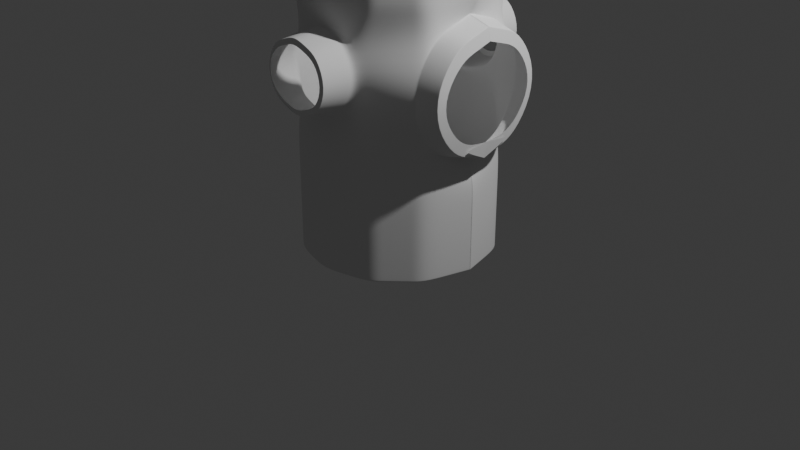 # Source: Circle_Cylinder2.blend  (saved by Blender 4.5.91; exported with 4.5.12 LTS)
import bpy
from mathutils import Matrix  # noqa: F401  (used for matrix-valued properties, if any)

bpy.ops.wm.read_factory_settings(use_empty=True)
scene = bpy.context.scene
scene.name = 'Scene'

# ---- collections
col_collection = bpy.data.collections.new('Collection'); scene.collection.children.link(col_collection)

# ---- world
world_world = bpy.data.worlds.new('World'); scene.world = world_world
world_world.use_nodes = True; world_world.node_tree.nodes.clear()
_N = world_world.node_tree.nodes; _L = world_world.node_tree.links
n0 = _N.new('ShaderNodeOutputWorld'); n0.name = 'World Output'; n0.location = (200, 100)
n1 = _N.new('ShaderNodeBackground'); n1.name = 'Background'; n1.location = (-200, 100)
n1.inputs[0].default_value = (0.05088, 0.05088, 0.05088, 1.0)
_L.new(n1.outputs[0], n0.inputs[0])
n0.is_active_output = True
world_world.color = (0.05088, 0.05088, 0.05088)
world_world.sun_shadow_jitter_overblur = 0.0

# ---- cameras
cam_camera = bpy.data.cameras.new('Camera')
cam_camera.clip_end = 100.0
cam_camera.ortho_scale = 7.314

# ---- lights
light_light = bpy.data.lights.new('Light', 'POINT')
light_light.energy = 1000.0
light_light.shadow_soft_size = 0.1

# ---- meshes
me_cylinder = bpy.data.meshes.new('Cylinder')
me_cylinder.from_pydata([(1.0, 0.0, 0.7778), (0.9996, 0.004869, -0.3333), (0.9996, 0.004869, -0.5556), (0.9996, 0.004869, -0.7778), (0.866, -0.5, 0.7778), (1.147, -0.348, 0.4748), (1.147, -0.348, -0.03037), (0.866, -0.5, -0.3333), (0.866, -0.5, -0.5556), (0.866, -0.5, -0.7778), (0.5, -0.866, 0.7778), (0.2778, -1.25, 0.4728), (0.2778, -1.25, 0.1939), (0.5, -0.866, -0.1111), (0.5, -0.866, -0.3333), (0.5, -0.866, -0.5556), (0.5, -0.866, -0.7778), (0.0, -1.0, 0.7778), (0.3177, -0.956, 0.5287), (1.985e-08, -0.8995, 0.05012), (0.0, -1.0, -0.1111), (0.0, -1.0, -0.3333), (0.0, -1.0, -0.5556), (0.0, -1.0, -0.7778), (-0.5, -0.866, 0.7778), (-0.2778, -1.25, 0.4728), (-0.2778, -1.25, 0.1939), (-0.5, -0.866, -0.1111), (-0.5, -0.866, -0.3333), (-0.5, -0.866, -0.5556), (-0.5, -0.866, -0.7778), (-0.866, -0.5, 0.7778), (-0.866, -0.5, 0.5556), (-0.866, -0.5, 0.3333), (-0.866, -0.5, 0.1111), (-0.866, -0.5, -0.1111), (-0.866, -0.5, -0.3333), (-0.866, -0.5, -0.5556), (-0.866, -0.5, -0.7778), (-1.0, 0.004869, 0.7778), (-1.0, 0.004869, 0.5556), (-1.0, 0.004869, 0.3333), (-1.0, 0.004869, 0.1111), (-1.0, 0.004869, -0.1111), (-1.0, 0.004869, -0.3333), (-1.0, 0.004869, -0.5556), (-1.0, 0.004869, -0.7778), (1.144, -0.5349, 0.3071), (1.144, -0.5349, 0.1374), (1.16, 0.3051, -0.08927), (1.147, 0.004869, 0.549), (0.9392, -0.6559, 0.3585), (0.9856, -0.6475, 0.3548), (1.032, -0.6392, 0.3512), (1.078, -0.6309, 0.3475), (1.079, -0.3951, 0.5583), (1.033, -0.3989, 0.5659), (0.986, -0.4028, 0.5735), (0.9394, -0.4066, 0.5811), (0.9392, -0.6559, 0.08592), (0.9856, -0.6475, 0.08961), (1.032, -0.6392, 0.09329), (1.078, -0.6309, 0.09698), (0.9394, -0.4066, -0.1367), (0.986, -0.4028, -0.129), (1.033, -0.3989, -0.1214), (1.079, -0.3951, -0.1138), (0.9389, 0.004869, -0.2224), (0.9855, 0.004869, -0.2139), (1.032, 0.004869, -0.2055), (1.079, 0.004869, -0.197), (1.079, -2.633e-08, 0.6415), (1.032, -2.693e-08, 0.6499), (0.9859, -2.753e-08, 0.6584), (0.9394, -2.812e-08, 0.6668), (0.3211, -0.8995, 0.5336), (0.4541, -0.8995, 0.3333), (0.3211, -0.8995, 0.1331), (-0.3211, -0.8995, 0.5336), (-0.4541, -0.8995, 0.3333), (-0.3211, -0.8995, 0.1331), (-1.985e-08, -0.8995, 0.6166), (0.3718, -1.255, 0.3333), (-0.3718, -1.255, 0.3333), (1.812e-08, -1.249, 0.1224), (-1.842e-08, -1.249, 0.5443), (0.3142, -1.013, 0.5239), (0.3107, -1.069, 0.519), (0.3073, -1.126, 0.5142), (0.3038, -1.182, 0.5093), (0.4213, -1.184, 0.3333), (0.4279, -1.127, 0.3333), (0.4344, -1.07, 0.3333), (0.441, -1.013, 0.3333), (0.4476, -0.9564, 0.3333), (0.3038, -1.182, 0.1573), (0.3073, -1.126, 0.1525), (0.3107, -1.069, 0.1476), (0.3142, -1.013, 0.1428), (0.3177, -0.956, 0.1379), (-0.4476, -0.9564, 0.3333), (-0.441, -1.013, 0.3333), (-0.4344, -1.07, 0.3333), (-0.4279, -1.127, 0.3333), (-0.4213, -1.184, 0.3333), (-0.3038, -1.182, 0.5093), (-0.3073, -1.126, 0.5142), (-0.3107, -1.069, 0.519), (-0.3142, -1.013, 0.5239), (-0.3177, -0.956, 0.5287), (-0.3177, -0.956, 0.1379), (-0.3142, -1.013, 0.1428), (-0.3107, -1.069, 0.1476), (-0.3073, -1.126, 0.1525), (-0.3038, -1.182, 0.1573), (1.971e-08, -0.956, 0.05589), (1.957e-08, -1.012, 0.06166), (1.944e-08, -1.069, 0.06743), (1.93e-08, -1.125, 0.0732), (1.916e-08, -1.182, 0.07897), (-1.916e-08, -1.182, 0.5877), (-1.93e-08, -1.125, 0.5935), (-1.944e-08, -1.069, 0.5992), (-1.957e-08, -1.012, 0.605), (-1.971e-08, -0.956, 0.6108), (1.0, 0.0, 0.8879), (0.866, -0.5, 0.8879), (0.5, -0.866, 0.8879), (0.0, -1.0, 0.8879), (-0.5, -0.866, 0.8879), (-0.866, -0.5, 0.8879), (-1.0, 0.004869, 0.8879), (0.9996, 0.004869, -0.8889), (0.866, -0.5, -0.8889), (0.5, -0.866, -0.8889), (0.0, -1.0, -0.8889), (-0.5, -0.866, -0.8889), (-0.866, -0.5, -0.8889), (-1.0, 0.004869, -0.8889), (0.683, -0.683, -0.7778), (0.683, -0.683, -0.5556), (0.683, -0.683, -0.3333), (0.6964, -0.6383, -0.1277), (0.607, -0.7818, 0.1077), (0.6735, -0.7818, 0.3478), (0.607, -0.655, 0.5612), (0.683, -0.683, 0.7778), (0.683, -0.683, 0.8879), (0.683, -0.683, -0.8889), (0.933, -0.25, 0.7778), (1.147, -0.1716, 0.5119), (1.079, -0.1975, 0.5999), (1.032, -0.1995, 0.6079), (0.9859, -0.2014, 0.6159), (0.9394, -0.2033, 0.6239), (0.933, -0.25, 0.8879), (0.933, -0.25, -0.7778), (0.933, -0.25, -0.5556), (0.933, -0.25, -0.3333), (1.147, -0.1716, -0.06749), (1.079, -0.1975, -0.1554), (1.032, -0.1995, -0.1635), (0.9859, -0.2014, -0.1715), (0.9394, -0.2033, -0.1795), (0.933, -0.25, -0.8889), (-0.683, -0.683, -0.7778), (-0.683, -0.683, -0.5556), (-0.683, -0.683, -0.3333), (-0.683, -0.683, -0.1111), (-0.5936, -0.6998, 0.1221), (-0.6601, -0.6998, 0.3333), (-0.5936, -0.6998, 0.5446), (-0.683, -0.683, 0.7778), (-0.683, -0.683, 0.8879), (-0.683, -0.683, -0.8889), (-0.25, -0.933, -0.7778), (-0.25, -0.933, -0.5556), (-0.25, -0.933, -0.3333), (-0.25, -0.933, -0.1111), (-0.1606, -0.8995, 0.09159), (-0.1389, -1.25, 0.1581), (-0.1519, -1.182, 0.1182), (-0.1536, -1.125, 0.1128), (-0.1554, -1.069, 0.1075), (-0.1571, -1.012, 0.1022), (-0.1588, -0.956, 0.09691), (-0.25, -0.933, -0.8889), (0.25, -0.933, -0.7778), (0.25, -0.933, -0.5556), (0.25, -0.933, -0.3333), (0.25, -0.933, -0.1111), (0.1606, -0.8995, 0.09159), (0.1389, -1.25, 0.1581), (0.1519, -1.182, 0.1182), (0.1536, -1.125, 0.1128), (0.1554, -1.069, 0.1075), (0.1571, -1.012, 0.1022), (0.1588, -0.956, 0.09691), (0.25, -0.933, -0.8889), (0.1606, -0.8995, 0.5751), (0.25, -0.933, 0.7778), (0.1389, -1.25, 0.5086), (0.1519, -1.182, 0.5485), (0.1536, -1.125, 0.5538), (0.1554, -1.069, 0.5591), (0.1571, -1.012, 0.5644), (0.1588, -0.956, 0.5698), (0.25, -0.933, 0.8879), (-0.1606, -0.8995, 0.5751), (-0.25, -0.933, 0.7778), (-0.1389, -1.25, 0.5086), (-0.1519, -1.182, 0.5485), (-0.1536, -1.125, 0.5538), (-0.1554, -1.069, 0.5591), (-0.1571, -1.012, 0.5644), (-0.1588, -0.956, 0.5698), (-0.25, -0.933, 0.8879), (0.5915, -0.7745, -0.7778), (0.5915, -0.7745, -0.5556), (0.5915, -0.7745, -0.3333), (0.5982, -0.7521, -0.1194), (0.464, -0.8407, 0.1204), (0.5638, -0.8407, 0.3406), (0.464, -0.7773, 0.5474), (0.5915, -0.7745, 0.7778), (0.5915, -0.7745, 0.8879), (0.5915, -0.7745, -0.8889), (0.7745, -0.5915, -0.7778), (0.7745, -0.5915, -0.5556), (0.7745, -0.5915, -0.3333), (0.7946, -0.5244, -0.136), (0.7499, -0.723, 0.09494), (0.7831, -0.723, 0.355), (0.7499, -0.5327, 0.5749), (0.7745, -0.5915, 0.7778), (0.7745, -0.5915, 0.8879), (0.7745, -0.5915, -0.8889), (0.9938, 0.004869, 1.0), (1.0, 0.0, 0.9944), (0.9964, 0.0, 0.9996), (0.9983, 0.0, 0.9984), (0.9996, 0.0, 0.9966), (0.8606, -0.4922, 1.0), (0.866, -0.5, 0.9944), (0.8629, -0.4982, 0.9996), (0.8646, -0.4992, 0.9984), (0.8656, -0.4998, 0.9966), (0.4967, -0.8562, 1.0), (0.5, -0.866, 0.9944), (0.4982, -0.8629, 0.9996), (0.4992, -0.8646, 0.9984), (0.4998, -0.8656, 0.9966), (-0.0004089, -0.9894, 1.0), (0.0, -1.0, 0.9944), (0.0, -0.9964, 0.9996), (0.0, -0.9983, 0.9984), (0.0, -0.9996, 0.9966), (-0.4975, -0.8562, 1.0), (-0.5, -0.866, 0.9944), (-0.4982, -0.8629, 0.9996), (-0.4992, -0.8646, 0.9984), (-0.4998, -0.8656, 0.9966), (-0.8614, -0.4922, 1.0), (-0.866, -0.5, 0.9944), (-0.8629, -0.4982, 0.9996), (-0.8646, -0.4992, 0.9984), (-0.8656, -0.4998, 0.9966), (-0.9946, 0.004869, 1.0), (-1.0, 0.004869, 0.9944), (-0.9968, 0.004869, 0.9996), (-0.9987, 0.004869, 0.9984), (-1.0, 0.004869, 0.9966), (0.6787, -0.6742, 1.0), (0.683, -0.683, 0.9944), (0.6806, -0.6806, 0.9996), (0.6819, -0.6819, 0.9984), (0.6827, -0.6827, 0.9966), (0.9272, -0.2437, 1.0), (0.933, -0.25, 0.9944), (0.9297, -0.2491, 0.9996), (0.9314, -0.2496, 0.9984), (0.9326, -0.2499, 0.9966), (-0.6795, -0.6742, 1.0), (-0.683, -0.683, 0.9944), (-0.6806, -0.6806, 0.9996), (-0.6819, -0.6819, 0.9984), (-0.6827, -0.6827, 0.9966), (0.2481, -0.9228, 1.0), (0.25, -0.933, 0.9944), (0.2491, -0.9297, 0.9996), (0.2496, -0.9314, 0.9984), (0.2499, -0.9326, 0.9966), (-0.249, -0.9228, 1.0), (-0.25, -0.933, 0.9944), (-0.2491, -0.9297, 0.9996), (-0.2496, -0.9314, 0.9984), (-0.2499, -0.9326, 0.9966), (0.5872, -0.7657, 1.0), (0.5915, -0.7745, 0.9944), (0.5891, -0.7721, 0.9996), (0.5904, -0.7734, 0.9984), (0.5912, -0.7742, 0.9966), (0.7702, -0.5827, 1.0), (0.7745, -0.5915, 0.9944), (0.7721, -0.5891, 0.9996), (0.7734, -0.5904, 0.9984), (0.7742, -0.5912, 0.9966), (0.9877, 0.004869, -1.0), (0.9996, 0.004869, -0.9885), (0.9922, 0.004869, -0.9991), (0.9961, 0.004869, -0.9966), (0.9987, 0.004869, -0.9929), (0.8553, -0.4892, -1.0), (0.866, -0.5, -0.9885), (0.8596, -0.4963, -0.9991), (0.863, -0.4983, -0.9966), (0.8652, -0.4995, -0.9929), (0.4936, -0.8508, -1.0), (0.5, -0.866, -0.9885), (0.4963, -0.8596, -0.9991), (0.4983, -0.863, -0.9966), (0.4995, -0.8652, -0.9929), (-0.0004089, -0.9832, -1.0), (0.0, -1.0, -0.9885), (-8.44e-10, -0.9926, -0.9991), (-3.492e-10, -0.9965, -0.9966), (-8.731e-11, -0.9991, -0.9929), (-0.4944, -0.8508, -1.0), (-0.5, -0.866, -0.9885), (-0.4963, -0.8596, -0.9991), (-0.4983, -0.863, -0.9966), (-0.4995, -0.8652, -0.9929), (-0.8561, -0.4892, -1.0), (-0.866, -0.5, -0.9885), (-0.8596, -0.4963, -0.9991), (-0.863, -0.4983, -0.9966), (-0.8652, -0.4995, -0.9929), (-0.9885, 0.004869, -1.0), (-1.0, 0.004869, -0.9885), (-0.993, 0.004869, -0.9991), (-0.9969, 0.004869, -0.9966), (-0.9995, 0.004869, -0.9929), (0.6745, -0.67, -1.0), (0.683, -0.683, -0.9885), (0.678, -0.678, -0.9991), (0.6806, -0.6806, -0.9966), (0.6824, -0.6824, -0.9929), (0.9215, -0.2421, -1.0), (0.933, -0.25, -0.9885), (0.9261, -0.2482, -0.9991), (0.9298, -0.2491, -0.9966), (0.9322, -0.2498, -0.9929), (-0.6753, -0.67, -1.0), (-0.683, -0.683, -0.9885), (-0.678, -0.678, -0.9991), (-0.6806, -0.6806, -0.9966), (-0.6824, -0.6824, -0.9929), (-0.2474, -0.917, -1.0), (-0.25, -0.933, -0.9885), (-0.2482, -0.9261, -0.9991), (-0.2491, -0.9298, -0.9966), (-0.2498, -0.9322, -0.9929), (0.2466, -0.917, -1.0), (0.25, -0.933, -0.9885), (0.2482, -0.9261, -0.9991), (0.2491, -0.9298, -0.9966), (0.2498, -0.9322, -0.9929), (0.5829, -0.7615, -1.0), (0.5915, -0.7745, -0.9885), (0.5865, -0.7695, -0.9991), (0.5891, -0.7721, -0.9966), (0.5909, -0.7739, -0.9929), (0.766, -0.5785, -1.0), (0.7745, -0.5915, -0.9885), (0.7695, -0.5865, -0.9991), (0.7721, -0.5891, -0.9966), (0.7739, -0.5909, -0.9929), (1.121, -2.58e-08, 0.6339), (1.127, -2.531e-08, 0.6285), (1.123, -2.574e-08, 0.6332), (1.125, -2.563e-08, 0.632), (1.126, -2.547e-08, 0.6303), (1.12, -0.6234, 0.3441), (1.126, -0.6181, 0.3418), (1.122, -0.6228, 0.3439), (1.124, -0.6215, 0.3433), (1.125, -0.6199, 0.3426), (1.12, -0.6234, 0.1003), (1.126, -0.6181, 0.1027), (1.122, -0.6228, 0.1006), (1.124, -0.6215, 0.1011), (1.125, -0.6199, 0.1019), (1.126, 0.004869, -0.184), (1.121, 0.004869, -0.1894), (1.125, 0.004869, -0.1858), (1.124, 0.004869, -0.1875), (1.122, 0.004869, -0.1888), (1.127, -0.3891, 0.5465), (1.121, -0.3916, 0.5514), (1.126, -0.39, 0.5481), (1.125, -0.3907, 0.5496), (1.123, -0.3913, 0.5508), (1.121, -0.3916, -0.1069), (1.127, -0.3891, -0.1021), (1.123, -0.3913, -0.1063), (1.125, -0.3907, -0.1052), (1.126, -0.39, -0.1037), (1.127, -0.1946, 0.5875), (1.121, -0.1958, 0.5926), (1.126, -0.195, 0.5892), (1.125, -0.1954, 0.5908), (1.123, -0.1956, 0.592), (1.121, -0.1958, -0.1482), (1.127, -0.1946, -0.1431), (1.123, -0.1956, -0.1476), (1.125, -0.1954, -0.1464), (1.126, -0.195, -0.1448), (0.412, -1.242, 0.3333), (0.415, -1.238, 0.3333), (0.4127, -1.241, 0.3333), (0.4134, -1.241, 0.3333), (0.414, -1.24, 0.3333), (0.4145, -1.24, 0.3333), (0.4148, -1.239, 0.3333), (-1.903e-08, -1.236, 0.5822), (-1.898e-08, -1.239, 0.5795), (-1.902e-08, -1.236, 0.582), (-1.902e-08, -1.237, 0.5817), (-1.901e-08, -1.238, 0.5813), (-1.9e-08, -1.238, 0.5807), (-1.899e-08, -1.239, 0.5801), (-0.415, -1.238, 0.3333), (-0.412, -1.242, 0.3333), (-0.4148, -1.239, 0.3333), (-0.4145, -1.24, 0.3333), (-0.414, -1.24, 0.3333), (-0.4134, -1.241, 0.3333), (-0.4127, -1.241, 0.3333), (1.896e-08, -1.239, 0.08718), (1.903e-08, -1.236, 0.0845), (1.898e-08, -1.239, 0.08654), (1.899e-08, -1.238, 0.08593), (1.9e-08, -1.238, 0.08538), (1.901e-08, -1.237, 0.08495), (1.902e-08, -1.236, 0.08464), (0.3005, -1.236, 0.5047), (0.2989, -1.239, 0.5024), (0.3004, -1.237, 0.5046), (0.3002, -1.238, 0.5043), (0.3, -1.238, 0.5039), (0.2996, -1.239, 0.5035), (0.2993, -1.239, 0.503), (0.2989, -1.239, 0.1642), (0.3005, -1.236, 0.162), (0.2993, -1.239, 0.1637), (0.2996, -1.239, 0.1632), (0.3, -1.238, 0.1627), (0.3002, -1.238, 0.1624), (0.3004, -1.237, 0.1621), (-0.2989, -1.239, 0.5024), (-0.3005, -1.236, 0.5047), (-0.2993, -1.239, 0.503), (-0.2996, -1.239, 0.5035), (-0.3, -1.238, 0.5039), (-0.3002, -1.238, 0.5043), (-0.3004, -1.237, 0.5046), (-0.3005, -1.236, 0.162), (-0.2989, -1.239, 0.1642), (-0.3004, -1.237, 0.1621), (-0.3002, -1.238, 0.1624), (-0.3, -1.238, 0.1627), (-0.2996, -1.239, 0.1632), (-0.2993, -1.239, 0.1637), (-0.1503, -1.236, 0.1232), (-0.1494, -1.239, 0.1257), (-0.1502, -1.237, 0.1234), (-0.1501, -1.237, 0.1237), (-0.15, -1.238, 0.1241), (-0.1498, -1.238, 0.1246), (-0.1496, -1.239, 0.1251), (0.1503, -1.236, 0.1232), (0.1494, -1.239, 0.1257), (0.1502, -1.237, 0.1234), (0.1501, -1.237, 0.1237), (0.15, -1.238, 0.1241), (0.1498, -1.238, 0.1246), (0.1496, -1.239, 0.1251), (0.1494, -1.239, 0.541), (0.1503, -1.236, 0.5434), (0.1496, -1.239, 0.5415), (0.1498, -1.238, 0.5421), (0.15, -1.238, 0.5426), (0.1501, -1.237, 0.543), (0.1502, -1.237, 0.5433), (-0.1494, -1.239, 0.541), (-0.1503, -1.236, 0.5434), (-0.1496, -1.239, 0.5415), (-0.1498, -1.238, 0.5421), (-0.15, -1.238, 0.5426), (-0.1501, -1.237, 0.543), (-0.1502, -1.237, 0.5433), (0.9026, 0.004869, -0.2289), (0.9, 0.004869, -0.238), (0.8985, 0.004869, -0.2308), (0.8976, 0.004869, -0.2342), (0.9031, -0.4096, 0.587), (0.8947, -0.4048, 0.6), (0.8982, -0.4093, 0.5894), (0.8951, -0.4075, 0.5941), (0.8832, -0.6693, 0.3616), (0.903, -0.6623, 0.3614), (0.8894, -0.6665, 0.3618), (0.8967, -0.6639, 0.3617), (0.8828, -0.6683, 0.08313), (0.903, -0.6623, 0.08305), (0.8892, -0.666, 0.08279), (0.8966, -0.6638, 0.08276), (0.8942, -0.4076, -0.155), (0.9031, -0.4096, -0.1426), (0.8949, -0.4089, -0.1494), (0.8981, -0.4097, -0.1449), (0.9004, -2.668e-08, 0.6825), (0.9031, -2.859e-08, 0.6734), (0.898, -2.769e-08, 0.6786), (0.899, -2.838e-08, 0.6753), (0.9031, -0.2048, 0.6302), (0.8955, -0.2082, 0.6416), (0.8983, -0.2054, 0.6324), (0.8955, -0.2067, 0.6366), (0.8955, -0.2082, -0.1972), (0.9031, -0.2048, -0.1858), (0.8955, -0.2067, -0.1921), (0.8983, -0.2054, -0.1879), (0.9996, 0.004869, 0.7778), (1.147, 0.004869, 0.549), (1.079, 0.004869, 0.6415), (1.032, 0.004869, 0.6499), (0.9855, 0.004869, 0.6584), (0.9389, 0.004869, 0.6668), (0.9996, 0.004869, 0.8879), (0.9938, 0.004869, 1.0), (0.9996, 0.004869, 0.9944), (0.996, 0.004869, 0.9996), (0.9979, 0.004869, 0.9984), (0.9992, 0.004869, 0.9966), (1.121, 0.004869, 0.6339), (1.126, 0.004869, 0.6285), (1.122, 0.004869, 0.6332), (1.124, 0.004869, 0.632), (1.125, 0.004869, 0.6303), (0.9, 0.004869, 0.6825), (0.9026, 0.004869, 0.6734), (0.8976, 0.004869, 0.6786), (0.8985, 0.004869, 0.6753), (1.079, -0.09155, -0.1772), (1.032, -0.09247, -0.1855), (0.9857, -0.09339, -0.1937), (0.9392, -0.09431, -0.2019), (0.9679, -0.1165, -0.7778), (0.9679, -0.1165, -0.5556), (0.9679, -0.1165, -0.3333), (1.154, 0.07801, -0.07889), (0.9679, -0.1165, -0.8889), (0.9679, -0.1165, -0.9885), (0.967, -0.1164, -0.9929), (0.9645, -0.1161, -0.9966), (0.9607, -0.1157, -0.9991), (0.9561, -0.1128, -1.0), (1.127, -0.09014, -0.1645), (1.126, -0.09034, -0.1663), (1.124, -0.09052, -0.1679), (1.123, -0.09065, -0.1691), (1.121, -0.09073, -0.1698), (0.9028, -0.09502, -0.2084), (0.8984, -0.09531, -0.2104), (0.8966, -0.0959, -0.2141), (0.8978, -0.09663, -0.2186), (1.079, -0.04334, -0.1871), (1.032, -0.0438, -0.1955), (0.9856, -0.04426, -0.2038), (0.9391, -0.04472, -0.2121), (0.9828, -0.05579, -0.9929), (0.9803, -0.05563, -0.9966), (0.9765, -0.0554, -0.9991), (0.9719, -0.05397, -1.0), (1.126, -0.04273, -0.1761), (1.124, -0.04282, -0.1777), (1.122, -0.04289, -0.1789), (1.121, -0.04293, -0.1796), (0.8985, -0.04522, -0.2206), (0.8971, -0.04552, -0.2242), (0.8989, -0.04588, -0.2283), (0.9837, -0.05584, -0.7778), (0.9837, -0.05584, -0.5556), (0.9837, -0.05584, -0.3333), (1.157, 0.1915, -0.08408), (0.9837, -0.05584, -0.8889), (0.9837, -0.05584, -0.9885), (1.126, -0.04263, -0.1743), (0.9027, -0.04508, -0.2186), (0.9506, -0.1827, -0.7778), (0.9506, -0.1827, -0.5556), (0.9506, -0.1827, -0.3333), (1.15, -0.04569, -0.07324), (0.9506, -0.1827, -0.8889), (0.9506, -0.1827, -0.9885), (1.127, -0.1419, -0.1539), (0.9029, -0.1494, -0.1972), (1.079, -0.1441, -0.1664), (1.032, -0.1455, -0.1745), (0.9858, -0.1469, -0.1827), (0.9393, -0.1483, -0.1908), (0.9497, -0.1825, -0.9929), (0.9473, -0.1821, -0.9966), (0.9436, -0.1813, -0.9991), (0.939, -0.1769, -1.0), (1.126, -0.1422, -0.1556), (1.124, -0.1425, -0.1572), (1.123, -0.1427, -0.1584), (1.121, -0.1428, -0.1591), (0.8984, -0.1499, -0.1993), (0.8961, -0.1508, -0.2032), (0.8967, -0.1519, -0.208)], [], [(137, 38, 46, 138), (38, 37, 45, 46), (37, 36, 44, 45), (36, 35, 43, 44), (35, 34, 42, 43), (34, 33, 41, 42), (33, 32, 40, 41), (32, 31, 39, 40), (174, 165, 38, 137), (165, 166, 37, 38), (166, 167, 36, 37), (167, 168, 35, 36), (168, 169, 34, 35), (169, 170, 33, 34), (170, 171, 32, 33), (171, 172, 31, 32), (186, 175, 30, 136), (175, 176, 29, 30), (176, 177, 28, 29), (177, 178, 27, 28), (178, 179, 80, 27), (204, 87, 86, 205), (203, 88, 87, 204), (208, 209, 24, 78), (198, 187, 23, 135), (187, 188, 22, 23), (188, 189, 21, 22), (189, 190, 20, 21), (190, 191, 19, 20), (202, 89, 88, 203), (199, 200, 17, 81), (226, 217, 16, 134), (217, 218, 15, 16), (218, 219, 14, 15), (219, 220, 13, 14), (220, 221, 77, 13), (221, 222, 76, 77), (222, 223, 75, 76), (223, 224, 10, 75), (164, 156, 9, 133), (156, 157, 8, 9), (157, 158, 7, 8), (151, 71, 72, 152), (152, 72, 73, 153), (153, 73, 74, 154), (160, 66, 65, 161), (161, 65, 64, 162), (162, 64, 63, 163), (66, 62, 61, 65), (65, 61, 60, 64), (64, 60, 59, 63), (62, 54, 53, 61), (61, 53, 52, 60), (60, 52, 51, 59), (54, 55, 56, 53), (53, 56, 57, 52), (52, 57, 58, 51), (18, 94, 76, 75), (94, 99, 77, 76), (100, 109, 78, 79), (110, 100, 79, 80), (185, 110, 80, 179), (215, 124, 81, 208), (197, 115, 19, 191), (206, 18, 75, 199), (205, 86, 18, 206), (193, 119, 118, 194), (194, 118, 117, 195), (195, 117, 116, 196), (196, 116, 115, 197), (211, 120, 121, 212), (212, 121, 122, 213), (213, 122, 123, 214), (214, 123, 124, 215), (181, 114, 113, 182), (182, 113, 112, 183), (183, 112, 111, 184), (184, 111, 110, 185), (114, 104, 103, 113), (113, 103, 102, 112), (112, 102, 101, 111), (111, 101, 100, 110), (104, 105, 106, 103), (103, 106, 107, 102), (102, 107, 108, 101), (101, 108, 109, 100), (90, 95, 96, 91), (91, 96, 97, 92), (92, 97, 98, 93), (93, 98, 99, 94), (89, 90, 91, 88), (88, 91, 92, 87), (87, 92, 93, 86), (86, 93, 94, 18), (31, 130, 131, 39), (172, 173, 130, 31), (209, 216, 129, 24), (200, 207, 128, 17), (224, 225, 127, 10), (149, 155, 126, 4), (234, 235, 147, 146), (233, 234, 146, 145), (232, 233, 145, 144), (231, 232, 144, 143), (230, 231, 143, 142), (229, 230, 142, 141), (228, 229, 141, 140), (227, 228, 140, 139), (236, 227, 139, 148), (0, 125, 155, 149), (57, 153, 154, 58), (56, 152, 153, 57), (55, 151, 152, 56), (610, 162, 163, 611), (609, 161, 162, 610), (608, 160, 161, 609), (601, 602, 158, 157), (600, 601, 157, 156), (604, 600, 156, 164), (24, 129, 173, 172), (78, 24, 172, 171), (79, 78, 171, 170), (80, 79, 170, 169), (27, 80, 169, 168), (28, 27, 168, 167), (29, 28, 167, 166), (30, 29, 166, 165), (136, 30, 165, 174), (116, 184, 185, 115), (117, 183, 184, 116), (118, 182, 183, 117), (119, 181, 182, 118), (115, 185, 179, 19), (20, 19, 179, 178), (21, 20, 178, 177), (22, 21, 177, 176), (23, 22, 176, 175), (135, 23, 175, 186), (98, 196, 197, 99), (97, 195, 196, 98), (96, 194, 195, 97), (95, 193, 194, 96), (99, 197, 191, 77), (13, 77, 191, 190), (14, 13, 190, 189), (15, 14, 189, 188), (16, 15, 188, 187), (134, 16, 187, 198), (10, 127, 207, 200), (123, 205, 206, 124), (124, 206, 199, 81), (75, 10, 200, 199), (120, 202, 203, 121), (121, 203, 204, 122), (122, 204, 205, 123), (17, 128, 216, 209), (108, 214, 215, 109), (107, 213, 214, 108), (106, 212, 213, 107), (105, 211, 212, 106), (109, 215, 208, 78), (81, 17, 209, 208), (146, 147, 225, 224), (145, 146, 224, 223), (144, 145, 223, 222), (143, 144, 222, 221), (142, 143, 221, 220), (141, 142, 220, 219), (140, 141, 219, 218), (139, 140, 218, 217), (148, 139, 217, 226), (133, 9, 227, 236), (9, 8, 228, 227), (8, 7, 229, 228), (4, 126, 235, 234), (278, 238, 241, 281), (281, 241, 240, 280), (280, 240, 239, 279), (279, 239, 237, 277), (303, 243, 246, 306), (306, 246, 245, 305), (305, 245, 244, 304), (304, 244, 242, 302), (288, 248, 251, 291), (291, 251, 250, 290), (290, 250, 249, 289), (289, 249, 247, 287), (293, 253, 256, 296), (296, 256, 255, 295), (295, 255, 254, 294), (294, 254, 252, 292), (283, 258, 261, 286), (286, 261, 260, 285), (285, 260, 259, 284), (284, 259, 257, 282), (268, 263, 266, 271), (271, 266, 265, 270), (270, 265, 264, 269), (269, 264, 262, 267), (298, 273, 276, 301), (301, 276, 275, 300), (300, 275, 274, 299), (299, 274, 272, 297), (243, 278, 281, 246), (246, 281, 280, 245), (245, 280, 279, 244), (244, 279, 277, 242), (263, 283, 286, 266), (266, 286, 285, 265), (265, 285, 284, 264), (264, 284, 282, 262), (253, 288, 291, 256), (256, 291, 290, 255), (255, 290, 289, 254), (254, 289, 287, 252), (258, 293, 296, 261), (261, 296, 295, 260), (260, 295, 294, 259), (259, 294, 292, 257), (248, 298, 301, 251), (251, 301, 300, 250), (250, 300, 299, 249), (249, 299, 297, 247), (273, 303, 306, 276), (276, 306, 305, 275), (275, 305, 304, 274), (274, 304, 302, 272), (125, 238, 278, 155), (126, 243, 303, 235), (155, 278, 243, 126), (127, 248, 288, 207), (225, 298, 248, 127), (128, 253, 293, 216), (207, 288, 253, 128), (129, 258, 283, 173), (216, 293, 258, 129), (130, 263, 268, 131), (173, 283, 263, 130), (147, 273, 298, 225), (235, 303, 273, 147), (348, 313, 316, 351), (351, 316, 315, 350), (350, 315, 314, 349), (349, 314, 312, 347), (368, 318, 321, 371), (371, 321, 320, 370), (370, 320, 319, 369), (369, 319, 317, 367), (363, 323, 326, 366), (366, 326, 325, 365), (365, 325, 324, 364), (364, 324, 322, 362), (358, 328, 331, 361), (361, 331, 330, 360), (360, 330, 329, 359), (359, 329, 327, 357), (353, 333, 336, 356), (356, 336, 335, 355), (355, 335, 334, 354), (354, 334, 332, 352), (333, 338, 341, 336), (336, 341, 340, 335), (335, 340, 339, 334), (334, 339, 337, 332), (373, 343, 346, 376), (376, 346, 345, 375), (375, 345, 344, 374), (374, 344, 342, 372), (605, 348, 351, 612), (612, 351, 350, 613), (613, 350, 349, 614), (614, 349, 347, 615), (328, 353, 356, 331), (331, 356, 355, 330), (330, 355, 354, 329), (329, 354, 352, 327), (323, 358, 361, 326), (326, 361, 360, 325), (325, 360, 359, 324), (324, 359, 357, 322), (318, 363, 366, 321), (321, 366, 365, 320), (320, 365, 364, 319), (319, 364, 362, 317), (343, 368, 371, 346), (346, 371, 370, 345), (345, 370, 369, 344), (344, 369, 367, 342), (313, 373, 376, 316), (316, 376, 375, 315), (315, 375, 374, 314), (314, 374, 372, 312), (605, 604, 164, 348), (348, 164, 133, 313), (313, 133, 236, 373), (368, 226, 134, 318), (318, 134, 198, 363), (363, 198, 135, 323), (323, 135, 186, 358), (358, 186, 136, 328), (328, 136, 174, 353), (353, 174, 137, 333), (333, 137, 138, 338), (373, 236, 148, 343), (343, 148, 226, 368), (398, 382, 384, 401), (401, 384, 385, 400), (400, 385, 386, 399), (399, 386, 383, 397), (382, 387, 389, 384), (384, 389, 390, 385), (385, 390, 391, 386), (386, 391, 388, 383), (387, 402, 404, 389), (389, 404, 405, 390), (390, 405, 406, 391), (391, 406, 403, 388), (413, 403, 406, 416), (416, 406, 405, 415), (415, 405, 404, 414), (414, 404, 402, 412), (408, 398, 401, 411), (411, 401, 400, 410), (410, 400, 399, 409), (409, 399, 397, 407), (377, 408, 411, 379), (379, 411, 410, 380), (380, 410, 409, 381), (381, 409, 407, 378), (606, 413, 416, 616), (616, 416, 415, 617), (617, 415, 414, 618), (618, 414, 412, 619), (408, 377, 71, 151), (150, 50, 378, 407), (382, 398, 55, 54), (48, 47, 383, 388), (387, 382, 54, 62), (47, 5, 397, 383), (6, 48, 388, 403), (402, 387, 62, 66), (603, 159, 413, 606), (619, 412, 160, 608), (398, 408, 151, 55), (5, 150, 407, 397), (159, 6, 403, 413), (412, 402, 66, 160), (446, 417, 419, 451), (451, 419, 420, 450), (450, 420, 421, 449), (449, 421, 422, 448), (448, 422, 423, 447), (447, 423, 418, 445), (417, 452, 454, 419), (419, 454, 455, 420), (420, 455, 456, 421), (421, 456, 457, 422), (422, 457, 458, 423), (423, 458, 453, 418), (460, 431, 433, 465), (465, 433, 434, 464), (464, 434, 435, 463), (463, 435, 436, 462), (462, 436, 437, 461), (461, 437, 432, 459), (431, 466, 468, 433), (433, 468, 469, 434), (434, 469, 470, 435), (435, 470, 471, 436), (436, 471, 472, 437), (437, 472, 467, 432), (474, 467, 472, 479), (479, 472, 471, 478), (478, 471, 470, 477), (477, 470, 469, 476), (476, 469, 468, 475), (475, 468, 466, 473), (495, 460, 465, 500), (500, 465, 464, 499), (499, 464, 463, 498), (498, 463, 462, 497), (497, 462, 461, 496), (496, 461, 459, 494), (481, 438, 440, 486), (486, 440, 441, 485), (485, 441, 442, 484), (484, 442, 443, 483), (483, 443, 444, 482), (482, 444, 439, 480), (488, 424, 426, 493), (493, 426, 427, 492), (492, 427, 428, 491), (491, 428, 429, 490), (490, 429, 430, 489), (489, 430, 425, 487), (438, 474, 479, 440), (440, 479, 478, 441), (441, 478, 477, 442), (442, 477, 476, 443), (443, 476, 475, 444), (444, 475, 473, 439), (452, 481, 486, 454), (454, 486, 485, 455), (455, 485, 484, 456), (456, 484, 483, 457), (457, 483, 482, 458), (458, 482, 480, 453), (445, 488, 493, 447), (447, 493, 492, 448), (448, 492, 491, 449), (449, 491, 490, 450), (450, 490, 489, 451), (451, 489, 487, 446), (424, 495, 500, 426), (426, 500, 499, 427), (427, 499, 498, 428), (428, 498, 497, 429), (429, 497, 496, 430), (430, 496, 494, 425), (445, 418, 90, 89), (11, 82, 417, 446), (418, 453, 95, 90), (82, 12, 452, 417), (424, 488, 202, 120), (85, 201, 487, 425), (495, 424, 120, 211), (210, 85, 425, 494), (431, 460, 105, 104), (26, 83, 432, 467), (466, 431, 104, 114), (83, 25, 459, 432), (480, 439, 119, 193), (84, 180, 474, 438), (439, 473, 181, 119), (192, 84, 438, 481), (488, 445, 89, 202), (201, 11, 446, 487), (453, 480, 193, 95), (12, 192, 481, 452), (460, 495, 211, 105), (25, 210, 494, 459), (180, 26, 467, 474), (473, 466, 114, 181), (506, 509, 511, 508), (508, 511, 512, 507), (507, 512, 510, 505), (509, 513, 515, 511), (511, 515, 516, 512), (512, 516, 514, 510), (513, 517, 519, 515), (515, 519, 520, 516), (516, 520, 518, 514), (530, 518, 520, 532), (532, 520, 519, 531), (531, 519, 517, 529), (526, 506, 508, 528), (528, 508, 507, 527), (527, 507, 505, 525), (521, 526, 528, 523), (523, 528, 527, 524), (524, 527, 525, 522), (607, 530, 532, 620), (620, 532, 531, 621), (621, 531, 529, 622), (602, 622, 529, 158), (611, 163, 530, 607), (506, 4, 234, 233), (51, 58, 505, 510), (526, 149, 4, 506), (58, 154, 525, 505), (509, 506, 233, 232), (59, 51, 510, 514), (513, 509, 232, 231), (63, 59, 514, 518), (517, 513, 231, 230), (158, 529, 517, 7), (163, 63, 518, 530), (7, 517, 230, 229), (521, 0, 149, 526), (154, 74, 522, 525), (524, 522, 551, 553), (380, 381, 549, 548), (381, 378, 546, 549), (239, 240, 543, 542), (0, 521, 550, 533), (241, 238, 541, 544), (522, 74, 538, 551), (238, 125, 539, 541), (72, 71, 535, 536), (237, 239, 542, 540), (71, 377, 545, 535), (521, 523, 552, 550), (73, 72, 536, 537), (125, 0, 533, 539), (377, 379, 547, 545), (378, 50, 534, 546), (240, 241, 544, 543), (523, 524, 553, 552), (74, 73, 537, 538), (379, 380, 548, 547), (580, 557, 573, 599), (594, 591, 576, 560), (590, 575, 576, 591), (589, 574, 575, 590), (599, 573, 574, 589), (588, 572, 554, 577), (595, 561, 568, 598), (587, 571, 572, 588), (586, 570, 571, 587), (585, 569, 570, 586), (598, 568, 569, 585), (597, 596, 562, 563), (583, 566, 567, 584), (582, 565, 566, 583), (581, 564, 565, 582), (597, 563, 564, 581), (596, 592, 558, 562), (592, 593, 559, 558), (593, 594, 560, 559), (577, 554, 555, 578), (578, 555, 556, 579), (579, 556, 557, 580), (68, 579, 580, 67), (69, 578, 579, 68), (70, 577, 578, 69), (2, 1, 594, 593), (3, 2, 593, 592), (132, 3, 592, 596), (308, 597, 581, 311), (311, 581, 582, 310), (310, 582, 583, 309), (309, 583, 584, 307), (308, 132, 596, 597), (392, 598, 585, 394), (394, 585, 586, 395), (395, 586, 587, 396), (396, 587, 588, 393), (49, 595, 598, 392), (393, 588, 577, 70), (501, 599, 589, 503), (503, 589, 590, 504), (504, 590, 591, 502), (1, 502, 591, 594), (67, 580, 599, 501), (557, 611, 607, 573), (560, 576, 622, 602), (575, 621, 622, 576), (574, 620, 621, 575), (573, 607, 620, 574), (572, 619, 608, 554), (561, 603, 606, 568), (571, 618, 619, 572), (570, 617, 618, 571), (569, 616, 617, 570), (568, 606, 616, 569), (563, 562, 604, 605), (566, 614, 615, 567), (565, 613, 614, 566), (564, 612, 613, 565), (563, 605, 612, 564), (562, 558, 600, 604), (558, 559, 601, 600), (559, 560, 602, 601), (554, 608, 609, 555), (555, 609, 610, 556), (556, 610, 611, 557)])
me_cylinder.polygons.foreach_set('use_smooth', [True] * 566)
_uv = me_cylinder.uv_layers.new(name='UVMap')
_uv.uv.foreach_set('vector', [0.3333, 0.5278, 0.3333, 0.5556, 0.25, 0.5556, 0.25, 0.5278, 0.3333, 0.5556, 0.3333, 0.6111, 0.25, 0.6111, 0.25, 0.5556, 0.3333, 0.6111, 0.3333, 0.6667, 0.25, 0.6667, 0.25, 0.6111, 0.3333, 0.6667, 0.3333, 0.7222, 0.25, 0.7222, 0.25, 0.6667, 0.3333, 0.7222, 0.3333, 0.7778, 0.25, 0.7778, 0.25, 0.7222, 0.3333, 0.7778, 0.3333, 0.8333, 0.25, 0.8333, 0.25, 0.7778, 0.3333, 0.8333, 0.3333, 0.8889, 0.25, 0.8889, 0.25, 0.8333, 0.3333, 0.8889, 0.3333, 0.9444, 0.25, 0.9444, 0.25, 0.8889, 0.375, 0.5278, 0.375, 0.5556, 0.3333, 0.5556, 0.3333, 0.5278, 0.375, 0.5556, 0.375, 0.6111, 0.3333, 0.6111, 0.3333, 0.5556, 0.375, 0.6111, 0.375, 0.6667, 0.3333, 0.6667, 0.3333, 0.6111, 0.375, 0.6667, 0.375, 0.7222, 0.3333, 0.7222, 0.3333, 0.6667, 0.375, 0.7222, 0.375, 0.7778, 0.3333, 0.7778, 0.3333, 0.7222, 0.375, 0.7778, 0.375, 0.8333, 0.3333, 0.8333, 0.3333, 0.7778, 0.375, 0.8333, 0.375, 0.8889, 0.3333, 0.8889, 0.3333, 0.8333, 0.375, 0.8889, 0.375, 0.9444, 0.3333, 0.9444, 0.3333, 0.8889, 0.4583, 0.5278, 0.4583, 0.5556, 0.4167, 0.5556, 0.4167, 0.5278, 0.4583, 0.5556, 0.4583, 0.6111, 0.4167, 0.6111, 0.4167, 0.5556, 0.4583, 0.6111, 0.4583, 0.6667, 0.4167, 0.6667, 0.4167, 0.6111, 0.4583, 0.6667, 0.4583, 0.7222, 0.4167, 0.7222, 0.4167, 0.6667, 0.4583, 0.7222, 0.4583, 0.7778, 0.4167, 0.7778, 0.4167, 0.7222, 0.5392, 0.8847, 0.5784, 0.884, 0.5801, 0.8856, 0.54, 0.8861, 0.5384, 0.8834, 0.5768, 0.8823, 0.5784, 0.884, 0.5392, 0.8847, 0.4583, 0.8889, 0.4583, 0.9444, 0.4167, 0.9444, 0.4167, 0.8889, 0.5417, 0.5278, 0.5417, 0.5556, 0.5, 0.5556, 0.5, 0.5278, 0.5417, 0.5556, 0.5417, 0.6111, 0.5, 0.6111, 0.5, 0.5556, 0.5417, 0.6111, 0.5417, 0.6667, 0.5, 0.6667, 0.5, 0.6111, 0.5417, 0.6667, 0.5417, 0.7222, 0.5, 0.7222, 0.5, 0.6667, 0.5417, 0.7222, 0.5417, 0.7778, 0.5, 0.7778, 0.5, 0.7222, 0.5376, 0.882, 0.5751, 0.8807, 0.5768, 0.8823, 0.5384, 0.8834, 0.5417, 0.8889, 0.5417, 0.9444, 0.5, 0.9444, 0.5, 0.8889, 0.6042, 0.5278, 0.6042, 0.5556, 0.5833, 0.5556, 0.5833, 0.5278, 0.6042, 0.5556, 0.6042, 0.6111, 0.5833, 0.6111, 0.5833, 0.5556, 0.6042, 0.6111, 0.6042, 0.6667, 0.5833, 0.6667, 0.5833, 0.6111, 0.6042, 0.6667, 0.6042, 0.7222, 0.5833, 0.7222, 0.5833, 0.6667, 0.6042, 0.7222, 0.6042, 0.7778, 0.5833, 0.7778, 0.5833, 0.7222, 0.6042, 0.7778, 0.6042, 0.8333, 0.5833, 0.8333, 0.5833, 0.7778, 0.6042, 0.8333, 0.6042, 0.8889, 0.5833, 0.8889, 0.5833, 0.8333, 0.6042, 0.8889, 0.6042, 0.9444, 0.5833, 0.9444, 0.5833, 0.8889, 0.7083, 0.5278, 0.7083, 0.5556, 0.6667, 0.5556, 0.6667, 0.5278, 0.7083, 0.5556, 0.7083, 0.6111, 0.6667, 0.6111, 0.6667, 0.5556, 0.7083, 0.6111, 0.7083, 0.6667, 0.6667, 0.6667, 0.6667, 0.6111, 0.7124, 0.8822, 0.75, 0.8837, 0.75, 0.885, 0.7114, 0.8839, 0.7114, 0.8839, 0.75, 0.885, 0.75, 0.8863, 0.7104, 0.8856, 0.7104, 0.8856, 0.75, 0.8863, 0.75, 0.8876, 0.7093, 0.8872, 0.7124, 0.7289, 0.6748, 0.7303, 0.6727, 0.7283, 0.7114, 0.7272, 0.7114, 0.7272, 0.6727, 0.7283, 0.6707, 0.7263, 0.7104, 0.7256, 0.7104, 0.7256, 0.6707, 0.7263, 0.6687, 0.7243, 0.7093, 0.7239, 0.6748, 0.7303, 0.6722, 0.7805, 0.6708, 0.7798, 0.6727, 0.7283, 0.6727, 0.7283, 0.6708, 0.7798, 0.6694, 0.7792, 0.6707, 0.7263, 0.6707, 0.7263, 0.6694, 0.7792, 0.6681, 0.7785, 0.6687, 0.7243, 0.6722, 0.7805, 0.6709, 0.8307, 0.6698, 0.8314, 0.6708, 0.7798, 0.6708, 0.7798, 0.6698, 0.8314, 0.6688, 0.832, 0.6694, 0.7792, 0.6694, 0.7792, 0.6688, 0.832, 0.6677, 0.8327, 0.6681, 0.7785, 0.6709, 0.8307, 0.6748, 0.8808, 0.6727, 0.8828, 0.6698, 0.8314, 0.6698, 0.8314, 0.6727, 0.8828, 0.6707, 0.8848, 0.6688, 0.832, 0.6688, 0.832, 0.6707, 0.8848, 0.6687, 0.8869, 0.6677, 0.8327, 0.5817, 0.8872, 0.5821, 0.8334, 0.5833, 0.8333, 0.5833, 0.8889, 0.5821, 0.8334, 0.5817, 0.7794, 0.5833, 0.7778, 0.5833, 0.8333, 0.4179, 0.8334, 0.4183, 0.8872, 0.4167, 0.8889, 0.4167, 0.8333, 0.4183, 0.7794, 0.4179, 0.8334, 0.4167, 0.8333, 0.4167, 0.7778, 0.4592, 0.7792, 0.4183, 0.7794, 0.4167, 0.7778, 0.4583, 0.7778, 0.4592, 0.8875, 0.5, 0.8878, 0.5, 0.8889, 0.4583, 0.8889, 0.5409, 0.7792, 0.5, 0.7789, 0.5, 0.7778, 0.5417, 0.7778, 0.5409, 0.8875, 0.5817, 0.8872, 0.5833, 0.8889, 0.5417, 0.8889, 0.54, 0.8861, 0.5801, 0.8856, 0.5817, 0.8872, 0.5409, 0.8875, 0.5376, 0.7847, 0.5001, 0.7833, 0.5, 0.7822, 0.5384, 0.7833, 0.5384, 0.7833, 0.5, 0.7822, 0.5, 0.7811, 0.5392, 0.7819, 0.5392, 0.7819, 0.5, 0.7811, 0.5, 0.78, 0.54, 0.7805, 0.54, 0.7805, 0.5, 0.78, 0.5, 0.7789, 0.5409, 0.7792, 0.4625, 0.882, 0.5001, 0.8833, 0.5, 0.8844, 0.4616, 0.8834, 0.4616, 0.8834, 0.5, 0.8844, 0.5, 0.8855, 0.4608, 0.8847, 0.4608, 0.8847, 0.5, 0.8855, 0.5, 0.8867, 0.46, 0.8861, 0.46, 0.8861, 0.5, 0.8867, 0.5, 0.8878, 0.4592, 0.8875, 0.4625, 0.7847, 0.4249, 0.786, 0.4232, 0.7844, 0.4616, 0.7833, 0.4616, 0.7833, 0.4232, 0.7844, 0.4216, 0.7827, 0.4608, 0.7819, 0.4608, 0.7819, 0.4216, 0.7827, 0.4199, 0.7811, 0.46, 0.7805, 0.46, 0.7805, 0.4199, 0.7811, 0.4183, 0.7794, 0.4592, 0.7792, 0.4249, 0.786, 0.4229, 0.8335, 0.4216, 0.8335, 0.4232, 0.7844, 0.4232, 0.7844, 0.4216, 0.8335, 0.4204, 0.8335, 0.4216, 0.7827, 0.4216, 0.7827, 0.4204, 0.8335, 0.4191, 0.8334, 0.4199, 0.7811, 0.4199, 0.7811, 0.4191, 0.8334, 0.4179, 0.8334, 0.4183, 0.7794, 0.4229, 0.8335, 0.4249, 0.8807, 0.4232, 0.8823, 0.4216, 0.8335, 0.4216, 0.8335, 0.4232, 0.8823, 0.4216, 0.884, 0.4204, 0.8335, 0.4204, 0.8335, 0.4216, 0.884, 0.4199, 0.8856, 0.4191, 0.8334, 0.4191, 0.8334, 0.4199, 0.8856, 0.4183, 0.8872, 0.4179, 0.8334, 0.5771, 0.8335, 0.5751, 0.786, 0.5768, 0.7844, 0.5784, 0.8335, 0.5784, 0.8335, 0.5768, 0.7844, 0.5784, 0.7827, 0.5796, 0.8335, 0.5796, 0.8335, 0.5784, 0.7827, 0.5801, 0.7811, 0.5809, 0.8334, 0.5809, 0.8334, 0.5801, 0.7811, 0.5817, 0.7794, 0.5821, 0.8334, 0.5751, 0.8807, 0.5771, 0.8335, 0.5784, 0.8335, 0.5768, 0.8823, 0.5768, 0.8823, 0.5784, 0.8335, 0.5796, 0.8335, 0.5784, 0.884, 0.5784, 0.884, 0.5796, 0.8335, 0.5809, 0.8334, 0.5801, 0.8856, 0.5801, 0.8856, 0.5809, 0.8334, 0.5821, 0.8334, 0.5817, 0.8872, 0.3333, 0.9444, 0.3333, 0.972, 0.25, 0.972, 0.25, 0.9444, 0.375, 0.9444, 0.375, 0.972, 0.3333, 0.972, 0.3333, 0.9444, 0.4583, 0.9444, 0.4583, 0.972, 0.4167, 0.972, 0.4167, 0.9444, 0.5417, 0.9444, 0.5417, 0.972, 0.5, 0.972, 0.5, 0.9444, 0.6042, 0.9444, 0.6042, 0.972, 0.5833, 0.972, 0.5833, 0.9444, 0.7083, 0.9444, 0.7083, 0.972, 0.6667, 0.972, 0.6667, 0.9444, 0.6458, 0.9444, 0.6458, 0.972, 0.625, 0.972, 0.625, 0.9444, 0.6458, 0.8889, 0.6458, 0.9444, 0.625, 0.9444, 0.625, 0.8889, 0.6458, 0.8333, 0.6458, 0.8889, 0.625, 0.8889, 0.625, 0.8333, 0.6458, 0.7778, 0.6458, 0.8333, 0.625, 0.8333, 0.625, 0.7778, 0.6458, 0.7222, 0.6458, 0.7778, 0.625, 0.7778, 0.625, 0.7222, 0.6458, 0.6667, 0.6458, 0.7222, 0.625, 0.7222, 0.625, 0.6667, 0.6458, 0.6111, 0.6458, 0.6667, 0.625, 0.6667, 0.625, 0.6111, 0.6458, 0.5556, 0.6458, 0.6111, 0.625, 0.6111, 0.625, 0.5556, 0.6458, 0.5278, 0.6458, 0.5556, 0.625, 0.5556, 0.625, 0.5278, 0.75, 0.9444, 0.75, 0.972, 0.7083, 0.972, 0.7083, 0.9444, 0.6707, 0.8848, 0.7104, 0.8856, 0.7093, 0.8872, 0.6687, 0.8869, 0.6727, 0.8828, 0.7114, 0.8839, 0.7104, 0.8856, 0.6707, 0.8848, 0.6748, 0.8808, 0.7124, 0.8822, 0.7114, 0.8839, 0.6727, 0.8828, 0.7208, 0.7254, 0.7104, 0.7256, 0.7093, 0.7239, 0.7201, 0.7238, 0.7216, 0.7269, 0.7114, 0.7272, 0.7104, 0.7256, 0.7208, 0.7254, 0.7223, 0.7285, 0.7124, 0.7289, 0.7114, 0.7272, 0.7216, 0.7269, 0.7193, 0.6111, 0.7193, 0.6667, 0.7083, 0.6667, 0.7083, 0.6111, 0.7193, 0.5556, 0.7193, 0.6111, 0.7083, 0.6111, 0.7083, 0.5556, 0.7193, 0.5278, 0.7193, 0.5556, 0.7083, 0.5556, 0.7083, 0.5278, 0.4167, 0.9444, 0.4167, 0.972, 0.375, 0.972, 0.375, 0.9444, 0.4167, 0.8889, 0.4167, 0.9444, 0.375, 0.9444, 0.375, 0.8889, 0.4167, 0.8333, 0.4167, 0.8889, 0.375, 0.8889, 0.375, 0.8333, 0.4167, 0.7778, 0.4167, 0.8333, 0.375, 0.8333, 0.375, 0.7778, 0.4167, 0.7222, 0.4167, 0.7778, 0.375, 0.7778, 0.375, 0.7222, 0.4167, 0.6667, 0.4167, 0.7222, 0.375, 0.7222, 0.375, 0.6667, 0.4167, 0.6111, 0.4167, 0.6667, 0.375, 0.6667, 0.375, 0.6111, 0.4167, 0.5556, 0.4167, 0.6111, 0.375, 0.6111, 0.375, 0.5556, 0.4167, 0.5278, 0.4167, 0.5556, 0.375, 0.5556, 0.375, 0.5278, 0.5, 0.78, 0.46, 0.7805, 0.4592, 0.7792, 0.5, 0.7789, 0.5, 0.7811, 0.4608, 0.7819, 0.46, 0.7805, 0.5, 0.78, 0.5, 0.7822, 0.4616, 0.7833, 0.4608, 0.7819, 0.5, 0.7811, 0.5001, 0.7833, 0.4625, 0.7847, 0.4616, 0.7833, 0.5, 0.7822, 0.5, 0.7789, 0.4592, 0.7792, 0.4583, 0.7778, 0.5, 0.7778, 0.5, 0.7222, 0.5, 0.7778, 0.4583, 0.7778, 0.4583, 0.7222, 0.5, 0.6667, 0.5, 0.7222, 0.4583, 0.7222, 0.4583, 0.6667, 0.5, 0.6111, 0.5, 0.6667, 0.4583, 0.6667, 0.4583, 0.6111, 0.5, 0.5556, 0.5, 0.6111, 0.4583, 0.6111, 0.4583, 0.5556, 0.5, 0.5278, 0.5, 0.5556, 0.4583, 0.5556, 0.4583, 0.5278, 0.5801, 0.7811, 0.54, 0.7805, 0.5409, 0.7792, 0.5817, 0.7794, 0.5784, 0.7827, 0.5392, 0.7819, 0.54, 0.7805, 0.5801, 0.7811, 0.5768, 0.7844, 0.5384, 0.7833, 0.5392, 0.7819, 0.5784, 0.7827, 0.5751, 0.786, 0.5376, 0.7847, 0.5384, 0.7833, 0.5768, 0.7844, 0.5817, 0.7794, 0.5409, 0.7792, 0.5417, 0.7778, 0.5833, 0.7778, 0.5833, 0.7222, 0.5833, 0.7778, 0.5417, 0.7778, 0.5417, 0.7222, 0.5833, 0.6667, 0.5833, 0.7222, 0.5417, 0.7222, 0.5417, 0.6667, 0.5833, 0.6111, 0.5833, 0.6667, 0.5417, 0.6667, 0.5417, 0.6111, 0.5833, 0.5556, 0.5833, 0.6111, 0.5417, 0.6111, 0.5417, 0.5556, 0.5833, 0.5278, 0.5833, 0.5556, 0.5417, 0.5556, 0.5417, 0.5278, 0.5833, 0.9444, 0.5833, 0.972, 0.5417, 0.972, 0.5417, 0.9444, 0.5, 0.8867, 0.54, 0.8861, 0.5409, 0.8875, 0.5, 0.8878, 0.5, 0.8878, 0.5409, 0.8875, 0.5417, 0.8889, 0.5, 0.8889, 0.5833, 0.8889, 0.5833, 0.9444, 0.5417, 0.9444, 0.5417, 0.8889, 0.5001, 0.8833, 0.5376, 0.882, 0.5384, 0.8834, 0.5, 0.8844, 0.5, 0.8844, 0.5384, 0.8834, 0.5392, 0.8847, 0.5, 0.8855, 0.5, 0.8855, 0.5392, 0.8847, 0.54, 0.8861, 0.5, 0.8867, 0.5, 0.9444, 0.5, 0.972, 0.4583, 0.972, 0.4583, 0.9444, 0.4199, 0.8856, 0.46, 0.8861, 0.4592, 0.8875, 0.4183, 0.8872, 0.4216, 0.884, 0.4608, 0.8847, 0.46, 0.8861, 0.4199, 0.8856, 0.4232, 0.8823, 0.4616, 0.8834, 0.4608, 0.8847, 0.4216, 0.884, 0.4249, 0.8807, 0.4625, 0.882, 0.4616, 0.8834, 0.4232, 0.8823, 0.4183, 0.8872, 0.4592, 0.8875, 0.4583, 0.8889, 0.4167, 0.8889, 0.5, 0.8889, 0.5, 0.9444, 0.4583, 0.9444, 0.4583, 0.8889, 0.625, 0.9444, 0.625, 0.972, 0.6042, 0.972, 0.6042, 0.9444, 0.625, 0.8889, 0.625, 0.9444, 0.6042, 0.9444, 0.6042, 0.8889, 0.625, 0.8333, 0.625, 0.8889, 0.6042, 0.8889, 0.6042, 0.8333, 0.625, 0.7778, 0.625, 0.8333, 0.6042, 0.8333, 0.6042, 0.7778, 0.625, 0.7222, 0.625, 0.7778, 0.6042, 0.7778, 0.6042, 0.7222, 0.625, 0.6667, 0.625, 0.7222, 0.6042, 0.7222, 0.6042, 0.6667, 0.625, 0.6111, 0.625, 0.6667, 0.6042, 0.6667, 0.6042, 0.6111, 0.625, 0.5556, 0.625, 0.6111, 0.6042, 0.6111, 0.6042, 0.5556, 0.625, 0.5278, 0.625, 0.5556, 0.6042, 0.5556, 0.6042, 0.5278, 0.6667, 0.5278, 0.6667, 0.5556, 0.6458, 0.5556, 0.6458, 0.5278, 0.6667, 0.5556, 0.6667, 0.6111, 0.6458, 0.6111, 0.6458, 0.5556, 0.6667, 0.6111, 0.6667, 0.6667, 0.6458, 0.6667, 0.6458, 0.6111, 0.6667, 0.9444, 0.6667, 0.972, 0.6458, 0.972, 0.6458, 0.9444, 0.7083, 0.9986, 0.75, 0.9986, 0.75, 0.9991, 0.7083, 0.9991, 0.7083, 0.9991, 0.75, 0.9991, 0.75, 1.0, 0.7083, 1.0, 0.4739, 0.19, 0.49, 0.25, 0.4891, 0.25, 0.4731, 0.1902, 0.4731, 0.1902, 0.4891, 0.25, 0.4886, 0.25, 0.4726, 0.1903, 0.6458, 0.9986, 0.6667, 0.9986, 0.6667, 0.9991, 0.6458, 0.9991, 0.6458, 0.9991, 0.6667, 0.9991, 0.6667, 1.0, 0.6458, 1.0, 0.4359, 0.108, 0.4578, 0.13, 0.4571, 0.1304, 0.4353, 0.1086, 0.4353, 0.1086, 0.4571, 0.1304, 0.4566, 0.1307, 0.4349, 0.109, 0.5417, 0.9986, 0.5833, 0.9986, 0.5833, 0.9991, 0.5417, 0.9991, 0.5417, 0.9991, 0.5833, 0.9991, 0.5833, 1.0, 0.5417, 1.0, 0.31, 0.02608, 0.37, 0.04216, 0.3696, 0.04289, 0.3098, 0.02687, 0.3098, 0.02687, 0.3696, 0.04289, 0.3693, 0.04335, 0.3097, 0.02737, 0.4583, 0.9986, 0.5, 0.9986, 0.5, 0.9991, 0.4583, 0.9991, 0.4583, 0.9991, 0.5, 0.9991, 0.5, 1.0, 0.4583, 1.0, 0.19, 0.02608, 0.25, 0.01003, 0.25, 0.01085, 0.1902, 0.02687, 0.1902, 0.02687, 0.25, 0.01085, 0.25, 0.01138, 0.1903, 0.02737, 0.375, 0.9986, 0.4167, 0.9986, 0.4167, 0.9991, 0.375, 0.9991, 0.375, 0.9991, 0.4167, 0.9991, 0.4167, 1.0, 0.375, 1.0, 0.08608, 0.08608, 0.13, 0.04218, 0.1304, 0.04289, 0.08666, 0.08666, 0.08666, 0.08666, 0.1304, 0.04289, 0.1307, 0.04335, 0.08702, 0.08702, 0.25, 0.9986, 0.3333, 0.9986, 0.3333, 0.9991, 0.25, 0.9991, 0.25, 0.9991, 0.3333, 0.9991, 0.3333, 1.0, 0.25, 1.0, 0.01003, 0.25, 0.04216, 0.13, 0.04289, 0.1304, 0.01085, 0.25, 0.01085, 0.25, 0.04289, 0.1304, 0.04335, 0.1307, 0.01138, 0.25, 0.6042, 0.9986, 0.625, 0.9986, 0.625, 0.9991, 0.6042, 0.9991, 0.6042, 0.9991, 0.625, 0.9991, 0.625, 1.0, 0.6042, 1.0, 0.392, 0.06412, 0.4139, 0.08608, 0.4133, 0.08666, 0.3914, 0.0647, 0.3914, 0.0647, 0.4133, 0.08666, 0.413, 0.08702, 0.391, 0.06506, 0.6667, 0.9986, 0.7083, 0.9986, 0.7083, 0.9991, 0.6667, 0.9991, 0.6667, 0.9991, 0.7083, 0.9991, 0.7083, 1.0, 0.6667, 1.0, 0.4578, 0.13, 0.4739, 0.19, 0.4731, 0.1902, 0.4571, 0.1304, 0.4571, 0.1304, 0.4731, 0.1902, 0.4726, 0.1903, 0.4566, 0.1307, 0.3333, 0.9986, 0.375, 0.9986, 0.375, 0.9991, 0.3333, 0.9991, 0.3333, 0.9991, 0.375, 0.9991, 0.375, 1.0, 0.3333, 1.0, 0.04216, 0.13, 0.08608, 0.08608, 0.08666, 0.08666, 0.04289, 0.1304, 0.04289, 0.1304, 0.08666, 0.08666, 0.08702, 0.08702, 0.04335, 0.1307, 0.5, 0.9986, 0.5417, 0.9986, 0.5417, 0.9991, 0.5, 0.9991, 0.5, 0.9991, 0.5417, 0.9991, 0.5417, 1.0, 0.5, 1.0, 0.25, 0.01003, 0.31, 0.02608, 0.3098, 0.02687, 0.25, 0.01085, 0.25, 0.01085, 0.3098, 0.02687, 0.3097, 0.02737, 0.25, 0.01138, 0.4167, 0.9986, 0.4583, 0.9986, 0.4583, 0.9991, 0.4167, 0.9991, 0.4167, 0.9991, 0.4583, 0.9991, 0.4583, 1.0, 0.4167, 1.0, 0.13, 0.04218, 0.19, 0.02608, 0.1902, 0.02687, 0.1304, 0.04289, 0.1304, 0.04289, 0.1902, 0.02687, 0.1903, 0.02737, 0.1307, 0.04335, 0.5833, 0.9986, 0.6042, 0.9986, 0.6042, 0.9991, 0.5833, 0.9991, 0.5833, 0.9991, 0.6042, 0.9991, 0.6042, 1.0, 0.5833, 1.0, 0.37, 0.04216, 0.392, 0.06412, 0.3914, 0.0647, 0.3696, 0.04289, 0.3696, 0.04289, 0.3914, 0.0647, 0.391, 0.06506, 0.3693, 0.04335, 0.625, 0.9986, 0.6458, 0.9986, 0.6458, 0.9991, 0.625, 0.9991, 0.625, 0.9991, 0.6458, 0.9991, 0.6458, 1.0, 0.625, 1.0, 0.4139, 0.08608, 0.4359, 0.108, 0.4353, 0.1086, 0.4133, 0.08666, 0.4133, 0.08666, 0.4353, 0.1086, 0.4349, 0.109, 0.413, 0.08702, 0.75, 0.972, 0.75, 0.9986, 0.7083, 0.9986, 0.7083, 0.972, 0.6667, 0.972, 0.6667, 0.9986, 0.6458, 0.9986, 0.6458, 0.972, 0.7083, 0.972, 0.7083, 0.9986, 0.6667, 0.9986, 0.6667, 0.972, 0.5833, 0.972, 0.5833, 0.9986, 0.5417, 0.9986, 0.5417, 0.972, 0.6042, 0.972, 0.6042, 0.9986, 0.5833, 0.9986, 0.5833, 0.972, 0.5, 0.972, 0.5, 0.9986, 0.4583, 0.9986, 0.4583, 0.972, 0.5417, 0.972, 0.5417, 0.9986, 0.5, 0.9986, 0.5, 0.972, 0.4167, 0.972, 0.4167, 0.9986, 0.375, 0.9986, 0.375, 0.972, 0.4583, 0.972, 0.4583, 0.9986, 0.4167, 0.9986, 0.4167, 0.972, 0.3333, 0.972, 0.3333, 0.9986, 0.25, 0.9986, 0.25, 0.972, 0.375, 0.972, 0.375, 0.9986, 0.3333, 0.9986, 0.3333, 0.972, 0.625, 0.972, 0.625, 0.9986, 0.6042, 0.9986, 0.6042, 0.972, 0.6458, 0.972, 0.6458, 0.9986, 0.625, 0.9986, 0.625, 0.972, 0.7083, 0.5029, 0.6667, 0.5029, 0.6667, 0.5018, 0.7083, 0.5018, 0.7083, 0.5018, 0.6667, 0.5018, 0.6667, 0.5, 0.7083, 0.5, 0.9739, 0.19, 0.9578, 0.1301, 0.9563, 0.1309, 0.9723, 0.1904, 0.9723, 0.1904, 0.9563, 0.1309, 0.9554, 0.1314, 0.9713, 0.1907, 0.6042, 0.5029, 0.5833, 0.5029, 0.5833, 0.5018, 0.6042, 0.5018, 0.6042, 0.5018, 0.5833, 0.5018, 0.5833, 0.5, 0.6042, 0.5, 0.892, 0.06412, 0.8699, 0.04217, 0.8691, 0.04368, 0.8908, 0.06532, 0.8908, 0.06532, 0.8691, 0.04368, 0.8686, 0.04463, 0.89, 0.06607, 0.5417, 0.5029, 0.5, 0.5029, 0.5, 0.5018, 0.5417, 0.5018, 0.5417, 0.5018, 0.5, 0.5018, 0.5, 0.5, 0.5417, 0.5, 0.81, 0.02608, 0.75, 0.01006, 0.75, 0.01177, 0.8096, 0.02773, 0.8096, 0.02773, 0.75, 0.01177, 0.75, 0.01286, 0.8093, 0.02875, 0.4583, 0.5029, 0.4167, 0.5029, 0.4167, 0.5018, 0.4583, 0.5018, 0.4583, 0.5018, 0.4167, 0.5018, 0.4167, 0.5, 0.4583, 0.5, 0.69, 0.02608, 0.63, 0.0422, 0.6309, 0.04368, 0.6904, 0.02773, 0.6904, 0.02773, 0.6309, 0.04368, 0.6314, 0.04463, 0.6907, 0.02875, 0.375, 0.5029, 0.3333, 0.5029, 0.3333, 0.5018, 0.375, 0.5018, 0.375, 0.5018, 0.3333, 0.5018, 0.3333, 0.5, 0.375, 0.5, 0.5861, 0.08608, 0.5422, 0.1301, 0.5437, 0.1309, 0.5873, 0.08728, 0.5873, 0.08728, 0.5437, 0.1309, 0.5446, 0.1314, 0.588, 0.08803, 0.3333, 0.5029, 0.25, 0.5029, 0.25, 0.5018, 0.3333, 0.5018, 0.3333, 0.5018, 0.25, 0.5018, 0.25, 0.5, 0.3333, 0.5, 0.5422, 0.1301, 0.5101, 0.25, 0.5118, 0.25, 0.5437, 0.1309, 0.5437, 0.1309, 0.5118, 0.25, 0.5129, 0.25, 0.5446, 0.1314, 0.6458, 0.5029, 0.625, 0.5029, 0.625, 0.5018, 0.6458, 0.5018, 0.6458, 0.5018, 0.625, 0.5018, 0.625, 0.5, 0.6458, 0.5, 0.9359, 0.108, 0.9139, 0.08608, 0.9127, 0.08728, 0.9347, 0.1092, 0.9347, 0.1092, 0.9127, 0.08728, 0.912, 0.08803, 0.9339, 0.11, 0.7193, 0.5029, 0.7083, 0.5029, 0.7083, 0.5018, 0.7193, 0.5018, 0.7193, 0.5018, 0.7083, 0.5018, 0.7083, 0.5, 0.7193, 0.5, 0.9782, 0.2058, 0.9739, 0.19, 0.9723, 0.1904, 0.9765, 0.2062, 0.9765, 0.2062, 0.9723, 0.1904, 0.9713, 0.1907, 0.9754, 0.2064, 0.4167, 0.5029, 0.375, 0.5029, 0.375, 0.5018, 0.4167, 0.5018, 0.4167, 0.5018, 0.375, 0.5018, 0.375, 0.5, 0.4167, 0.5, 0.63, 0.0422, 0.5861, 0.08608, 0.5873, 0.08728, 0.6309, 0.04368, 0.6309, 0.04368, 0.5873, 0.08728, 0.588, 0.08803, 0.6314, 0.04463, 0.5, 0.5029, 0.4583, 0.5029, 0.4583, 0.5018, 0.5, 0.5018, 0.5, 0.5018, 0.4583, 0.5018, 0.4583, 0.5, 0.5, 0.5, 0.75, 0.01006, 0.69, 0.02608, 0.6904, 0.02773, 0.75, 0.01177, 0.75, 0.01177, 0.6904, 0.02773, 0.6907, 0.02875, 0.75, 0.01286, 0.5833, 0.5029, 0.5417, 0.5029, 0.5417, 0.5018, 0.5833, 0.5018, 0.5833, 0.5018, 0.5417, 0.5018, 0.5417, 0.5, 0.5833, 0.5, 0.8699, 0.04217, 0.81, 0.02608, 0.8096, 0.02773, 0.8691, 0.04368, 0.8691, 0.04368, 0.8096, 0.02773, 0.8093, 0.02875, 0.8686, 0.04463, 0.625, 0.5029, 0.6042, 0.5029, 0.6042, 0.5018, 0.625, 0.5018, 0.625, 0.5018, 0.6042, 0.5018, 0.6042, 0.5, 0.625, 0.5, 0.9139, 0.08608, 0.892, 0.06412, 0.8908, 0.06532, 0.9127, 0.08728, 0.9127, 0.08728, 0.8908, 0.06532, 0.89, 0.06607, 0.912, 0.08803, 0.6667, 0.5029, 0.6458, 0.5029, 0.6458, 0.5018, 0.6667, 0.5018, 0.6667, 0.5018, 0.6458, 0.5018, 0.6458, 0.5, 0.6667, 0.5, 0.9578, 0.1301, 0.9359, 0.108, 0.9347, 0.1092, 0.9563, 0.1309, 0.9563, 0.1309, 0.9347, 0.1092, 0.9339, 0.11, 0.9554, 0.1314, 0.7193, 0.5029, 0.7193, 0.5278, 0.7083, 0.5278, 0.7083, 0.5029, 0.7083, 0.5029, 0.7083, 0.5278, 0.6667, 0.5278, 0.6667, 0.5029, 0.6667, 0.5029, 0.6667, 0.5278, 0.6458, 0.5278, 0.6458, 0.5029, 0.6042, 0.5029, 0.6042, 0.5278, 0.5833, 0.5278, 0.5833, 0.5029, 0.5833, 0.5029, 0.5833, 0.5278, 0.5417, 0.5278, 0.5417, 0.5029, 0.5417, 0.5029, 0.5417, 0.5278, 0.5, 0.5278, 0.5, 0.5029, 0.5, 0.5029, 0.5, 0.5278, 0.4583, 0.5278, 0.4583, 0.5029, 0.4583, 0.5029, 0.4583, 0.5278, 0.4167, 0.5278, 0.4167, 0.5029, 0.4167, 0.5029, 0.4167, 0.5278, 0.375, 0.5278, 0.375, 0.5029, 0.375, 0.5029, 0.375, 0.5278, 0.3333, 0.5278, 0.3333, 0.5029, 0.3333, 0.5029, 0.3333, 0.5278, 0.25, 0.5278, 0.25, 0.5029, 0.6458, 0.5029, 0.6458, 0.5278, 0.625, 0.5278, 0.625, 0.5029, 0.625, 0.5029, 0.625, 0.5278, 0.6042, 0.5278, 0.6042, 0.5029, 0.6766, 0.8789, 0.6718, 0.8301, 0.6719, 0.8301, 0.6767, 0.8788, 0.6767, 0.8788, 0.6719, 0.8301, 0.672, 0.83, 0.6768, 0.8787, 0.6768, 0.8787, 0.672, 0.83, 0.6723, 0.8298, 0.6773, 0.8782, 0.6773, 0.8782, 0.6723, 0.8298, 0.6725, 0.8297, 0.6777, 0.8777, 0.6718, 0.8301, 0.6735, 0.7812, 0.6735, 0.7812, 0.6719, 0.8301, 0.6719, 0.8301, 0.6735, 0.7812, 0.6736, 0.7812, 0.672, 0.83, 0.672, 0.83, 0.6736, 0.7812, 0.674, 0.7814, 0.6723, 0.8298, 0.6723, 0.8298, 0.674, 0.7814, 0.6743, 0.7816, 0.6725, 0.8297, 0.6735, 0.7812, 0.6766, 0.7322, 0.6767, 0.7323, 0.6735, 0.7812, 0.6735, 0.7812, 0.6767, 0.7323, 0.6768, 0.7324, 0.6736, 0.7812, 0.6736, 0.7812, 0.6768, 0.7324, 0.6773, 0.733, 0.674, 0.7814, 0.674, 0.7814, 0.6773, 0.733, 0.6777, 0.7334, 0.6743, 0.7816, 0.7139, 0.7314, 0.6777, 0.7334, 0.6773, 0.733, 0.7137, 0.7311, 0.7137, 0.7311, 0.6773, 0.733, 0.6768, 0.7324, 0.7134, 0.7306, 0.7134, 0.7306, 0.6768, 0.7324, 0.6767, 0.7323, 0.7134, 0.7305, 0.7134, 0.7305, 0.6767, 0.7323, 0.6766, 0.7322, 0.7133, 0.7304, 0.7133, 0.8807, 0.6766, 0.8789, 0.6767, 0.8788, 0.7134, 0.8806, 0.7134, 0.8806, 0.6767, 0.8788, 0.6768, 0.8787, 0.7134, 0.8805, 0.7134, 0.8805, 0.6768, 0.8787, 0.6773, 0.8782, 0.7137, 0.88, 0.7137, 0.88, 0.6773, 0.8782, 0.6777, 0.8777, 0.7139, 0.8797, 0.75, 0.8825, 0.7133, 0.8807, 0.7134, 0.8806, 0.75, 0.8824, 0.75, 0.8824, 0.7134, 0.8806, 0.7134, 0.8805, 0.75, 0.8823, 0.75, 0.8823, 0.7134, 0.8805, 0.7137, 0.88, 0.75, 0.8819, 0.75, 0.8819, 0.7137, 0.88, 0.7139, 0.8797, 0.75, 0.8816, 0.7234, 0.7309, 0.7139, 0.7314, 0.7137, 0.7311, 0.7233, 0.7306, 0.7233, 0.7306, 0.7137, 0.7311, 0.7134, 0.7306, 0.7231, 0.7301, 0.7231, 0.7301, 0.7134, 0.7306, 0.7134, 0.7305, 0.723, 0.73, 0.723, 0.73, 0.7134, 0.7305, 0.7133, 0.7304, 0.723, 0.7299, 0.7133, 0.8807, 0.75, 0.8825, 0.75, 0.8837, 0.7124, 0.8822, 0.7217, 0.8649, 0.7501, 0.8693, 0.75, 0.8816, 0.7139, 0.8797, 0.6718, 0.8301, 0.6766, 0.8789, 0.6748, 0.8808, 0.6709, 0.8307, 0.6869, 0.7878, 0.6827, 0.8233, 0.6725, 0.8297, 0.6743, 0.7816, 0.6735, 0.7812, 0.6718, 0.8301, 0.6709, 0.8307, 0.6722, 0.7805, 0.6827, 0.8233, 0.6933, 0.8604, 0.6777, 0.8777, 0.6725, 0.8297, 0.6937, 0.7507, 0.6869, 0.7878, 0.6743, 0.7816, 0.6777, 0.7334, 0.6766, 0.7322, 0.6735, 0.7812, 0.6722, 0.7805, 0.6748, 0.7303, 0.7294, 0.7451, 0.7219, 0.7462, 0.7139, 0.7314, 0.7234, 0.7309, 0.723, 0.7299, 0.7133, 0.7304, 0.7124, 0.7289, 0.7223, 0.7285, 0.6766, 0.8789, 0.7133, 0.8807, 0.7124, 0.8822, 0.6748, 0.8808, 0.6933, 0.8604, 0.7217, 0.8649, 0.7139, 0.8797, 0.6777, 0.8777, 0.7219, 0.7462, 0.6937, 0.7507, 0.6777, 0.7334, 0.7139, 0.7314, 0.7133, 0.7304, 0.6766, 0.7322, 0.6748, 0.7303, 0.7124, 0.7289, 0.5729, 0.8784, 0.5754, 0.8336, 0.5755, 0.8336, 0.5731, 0.8785, 0.5731, 0.8785, 0.5755, 0.8336, 0.5757, 0.8336, 0.5732, 0.8787, 0.5732, 0.8787, 0.5757, 0.8336, 0.5759, 0.8336, 0.5735, 0.879, 0.5735, 0.879, 0.5759, 0.8336, 0.5759, 0.8336, 0.5735, 0.879, 0.5735, 0.879, 0.5759, 0.8336, 0.5759, 0.8336, 0.5736, 0.8791, 0.5736, 0.8791, 0.5759, 0.8336, 0.576, 0.8336, 0.5736, 0.8791, 0.5754, 0.8336, 0.5729, 0.7883, 0.5731, 0.7881, 0.5755, 0.8336, 0.5755, 0.8336, 0.5731, 0.7881, 0.5732, 0.7879, 0.5757, 0.8336, 0.5757, 0.8336, 0.5732, 0.7879, 0.5735, 0.7877, 0.5759, 0.8336, 0.5759, 0.8336, 0.5735, 0.7877, 0.5735, 0.7876, 0.5759, 0.8336, 0.5759, 0.8336, 0.5735, 0.7876, 0.5736, 0.7876, 0.5759, 0.8336, 0.5759, 0.8336, 0.5736, 0.7876, 0.5736, 0.7876, 0.576, 0.8336, 0.4264, 0.8791, 0.424, 0.8336, 0.4241, 0.8336, 0.4264, 0.8791, 0.4264, 0.8791, 0.4241, 0.8336, 0.4241, 0.8336, 0.4265, 0.879, 0.4265, 0.879, 0.4241, 0.8336, 0.4241, 0.8336, 0.4265, 0.879, 0.4265, 0.879, 0.4241, 0.8336, 0.4243, 0.8336, 0.4268, 0.8787, 0.4268, 0.8787, 0.4243, 0.8336, 0.4245, 0.8336, 0.4269, 0.8785, 0.4269, 0.8785, 0.4245, 0.8336, 0.4246, 0.8336, 0.4271, 0.8784, 0.424, 0.8336, 0.4264, 0.7876, 0.4264, 0.7876, 0.4241, 0.8336, 0.4241, 0.8336, 0.4264, 0.7876, 0.4265, 0.7876, 0.4241, 0.8336, 0.4241, 0.8336, 0.4265, 0.7876, 0.4265, 0.7877, 0.4241, 0.8336, 0.4241, 0.8336, 0.4265, 0.7877, 0.4268, 0.7879, 0.4243, 0.8336, 0.4243, 0.8336, 0.4268, 0.7879, 0.4269, 0.7881, 0.4245, 0.8336, 0.4245, 0.8336, 0.4269, 0.7881, 0.4271, 0.7883, 0.4246, 0.8336, 0.4636, 0.7866, 0.4271, 0.7883, 0.4269, 0.7881, 0.4635, 0.7865, 0.4635, 0.7865, 0.4269, 0.7881, 0.4268, 0.7879, 0.4634, 0.7863, 0.4634, 0.7863, 0.4268, 0.7879, 0.4265, 0.7877, 0.4633, 0.7861, 0.4633, 0.7861, 0.4265, 0.7877, 0.4265, 0.7876, 0.4633, 0.786, 0.4633, 0.786, 0.4265, 0.7876, 0.4264, 0.7876, 0.4633, 0.786, 0.4633, 0.786, 0.4264, 0.7876, 0.4264, 0.7876, 0.4632, 0.786, 0.4632, 0.8807, 0.4264, 0.8791, 0.4264, 0.8791, 0.4633, 0.8807, 0.4633, 0.8807, 0.4264, 0.8791, 0.4265, 0.879, 0.4633, 0.8806, 0.4633, 0.8806, 0.4265, 0.879, 0.4265, 0.879, 0.4633, 0.8806, 0.4633, 0.8806, 0.4265, 0.879, 0.4268, 0.8787, 0.4634, 0.8804, 0.4634, 0.8804, 0.4268, 0.8787, 0.4269, 0.8785, 0.4635, 0.8802, 0.4635, 0.8802, 0.4269, 0.8785, 0.4271, 0.8784, 0.4636, 0.8801, 0.5365, 0.7866, 0.5001, 0.7849, 0.5001, 0.7848, 0.5366, 0.7865, 0.5366, 0.7865, 0.5001, 0.7848, 0.5001, 0.7847, 0.5367, 0.7863, 0.5367, 0.7863, 0.5001, 0.7847, 0.5001, 0.7845, 0.5368, 0.7861, 0.5368, 0.7861, 0.5001, 0.7845, 0.5001, 0.7844, 0.5368, 0.786, 0.5368, 0.786, 0.5001, 0.7844, 0.5001, 0.7844, 0.5368, 0.786, 0.5368, 0.786, 0.5001, 0.7844, 0.5001, 0.7844, 0.5368, 0.786, 0.5368, 0.8807, 0.5001, 0.8823, 0.5001, 0.8822, 0.5368, 0.8807, 0.5368, 0.8807, 0.5001, 0.8822, 0.5001, 0.8822, 0.5368, 0.8806, 0.5368, 0.8806, 0.5001, 0.8822, 0.5001, 0.8822, 0.5368, 0.8806, 0.5368, 0.8806, 0.5001, 0.8822, 0.5001, 0.882, 0.5367, 0.8804, 0.5367, 0.8804, 0.5001, 0.882, 0.5001, 0.8819, 0.5366, 0.8802, 0.5366, 0.8802, 0.5001, 0.8819, 0.5001, 0.8817, 0.5365, 0.8801, 0.5001, 0.7849, 0.4636, 0.7866, 0.4635, 0.7865, 0.5001, 0.7848, 0.5001, 0.7848, 0.4635, 0.7865, 0.4634, 0.7863, 0.5001, 0.7847, 0.5001, 0.7847, 0.4634, 0.7863, 0.4633, 0.7861, 0.5001, 0.7845, 0.5001, 0.7845, 0.4633, 0.7861, 0.4633, 0.786, 0.5001, 0.7844, 0.5001, 0.7844, 0.4633, 0.786, 0.4633, 0.786, 0.5001, 0.7844, 0.5001, 0.7844, 0.4633, 0.786, 0.4632, 0.786, 0.5001, 0.7844, 0.5729, 0.7883, 0.5365, 0.7866, 0.5366, 0.7865, 0.5731, 0.7881, 0.5731, 0.7881, 0.5366, 0.7865, 0.5367, 0.7863, 0.5732, 0.7879, 0.5732, 0.7879, 0.5367, 0.7863, 0.5368, 0.7861, 0.5735, 0.7877, 0.5735, 0.7877, 0.5368, 0.7861, 0.5368, 0.786, 0.5735, 0.7876, 0.5735, 0.7876, 0.5368, 0.786, 0.5368, 0.786, 0.5736, 0.7876, 0.5736, 0.7876, 0.5368, 0.786, 0.5368, 0.786, 0.5736, 0.7876, 0.5736, 0.8791, 0.5368, 0.8807, 0.5368, 0.8807, 0.5736, 0.8791, 0.5736, 0.8791, 0.5368, 0.8807, 0.5368, 0.8806, 0.5735, 0.879, 0.5735, 0.879, 0.5368, 0.8806, 0.5368, 0.8806, 0.5735, 0.879, 0.5735, 0.879, 0.5368, 0.8806, 0.5367, 0.8804, 0.5732, 0.8787, 0.5732, 0.8787, 0.5367, 0.8804, 0.5366, 0.8802, 0.5731, 0.8785, 0.5731, 0.8785, 0.5366, 0.8802, 0.5365, 0.8801, 0.5729, 0.8784, 0.5001, 0.8823, 0.4632, 0.8807, 0.4633, 0.8807, 0.5001, 0.8822, 0.5001, 0.8822, 0.4633, 0.8807, 0.4633, 0.8806, 0.5001, 0.8822, 0.5001, 0.8822, 0.4633, 0.8806, 0.4633, 0.8806, 0.5001, 0.8822, 0.5001, 0.8822, 0.4633, 0.8806, 0.4634, 0.8804, 0.5001, 0.882, 0.5001, 0.882, 0.4634, 0.8804, 0.4635, 0.8802, 0.5001, 0.8819, 0.5001, 0.8819, 0.4635, 0.8802, 0.4636, 0.8801, 0.5001, 0.8817, 0.5736, 0.8791, 0.576, 0.8336, 0.5771, 0.8335, 0.5751, 0.8807, 0.5638, 0.869, 0.5678, 0.8339, 0.5754, 0.8336, 0.5729, 0.8784, 0.576, 0.8336, 0.5736, 0.7876, 0.5751, 0.786, 0.5771, 0.8335, 0.5678, 0.8339, 0.5638, 0.7977, 0.5729, 0.7883, 0.5754, 0.8336, 0.5001, 0.8823, 0.5368, 0.8807, 0.5376, 0.882, 0.5001, 0.8833, 0.5001, 0.8749, 0.532, 0.872, 0.5365, 0.8801, 0.5001, 0.8817, 0.4632, 0.8807, 0.5001, 0.8823, 0.5001, 0.8833, 0.4625, 0.882, 0.4682, 0.872, 0.5001, 0.8749, 0.5001, 0.8817, 0.4636, 0.8801, 0.424, 0.8336, 0.4264, 0.8791, 0.4249, 0.8807, 0.4229, 0.8335, 0.4362, 0.7977, 0.4322, 0.8339, 0.4246, 0.8336, 0.4271, 0.7883, 0.4264, 0.7876, 0.424, 0.8336, 0.4229, 0.8335, 0.4249, 0.786, 0.4322, 0.8339, 0.4362, 0.869, 0.4271, 0.8784, 0.4246, 0.8336, 0.5368, 0.786, 0.5001, 0.7844, 0.5001, 0.7833, 0.5376, 0.7847, 0.5001, 0.7917, 0.4682, 0.7947, 0.4636, 0.7866, 0.5001, 0.7849, 0.5001, 0.7844, 0.4632, 0.786, 0.4625, 0.7847, 0.5001, 0.7833, 0.532, 0.7947, 0.5001, 0.7917, 0.5001, 0.7849, 0.5365, 0.7866, 0.5368, 0.8807, 0.5736, 0.8791, 0.5751, 0.8807, 0.5376, 0.882, 0.532, 0.872, 0.5638, 0.869, 0.5729, 0.8784, 0.5365, 0.8801, 0.5736, 0.7876, 0.5368, 0.786, 0.5376, 0.7847, 0.5751, 0.786, 0.5638, 0.7977, 0.532, 0.7947, 0.5365, 0.7866, 0.5729, 0.7883, 0.4264, 0.8791, 0.4632, 0.8807, 0.4625, 0.882, 0.4249, 0.8807, 0.4362, 0.869, 0.4682, 0.872, 0.4636, 0.8801, 0.4271, 0.8784, 0.4682, 0.7947, 0.4362, 0.7977, 0.4271, 0.7883, 0.4636, 0.7866, 0.4632, 0.786, 0.4264, 0.7876, 0.4249, 0.786, 0.4625, 0.7847, 0.6677, 0.8914, 0.6648, 0.8333, 0.666, 0.8333, 0.6672, 0.89, 0.6672, 0.89, 0.666, 0.8333, 0.6668, 0.8332, 0.667, 0.8888, 0.667, 0.8888, 0.6668, 0.8332, 0.6669, 0.8332, 0.6671, 0.8884, 0.6648, 0.8333, 0.6652, 0.7778, 0.6661, 0.7778, 0.666, 0.8333, 0.666, 0.8333, 0.6661, 0.7778, 0.6668, 0.7779, 0.6668, 0.8332, 0.6668, 0.8332, 0.6668, 0.7779, 0.667, 0.7779, 0.6669, 0.8332, 0.6652, 0.7778, 0.6674, 0.7197, 0.667, 0.7212, 0.6661, 0.7778, 0.6661, 0.7778, 0.667, 0.7212, 0.6669, 0.7223, 0.6668, 0.7779, 0.6668, 0.7779, 0.6669, 0.7223, 0.6671, 0.7227, 0.667, 0.7779, 0.7086, 0.7226, 0.6671, 0.7227, 0.6669, 0.7223, 0.7084, 0.7224, 0.7084, 0.7224, 0.6669, 0.7223, 0.667, 0.7212, 0.7084, 0.7203, 0.7084, 0.7203, 0.667, 0.7212, 0.6674, 0.7197, 0.7083, 0.7185, 0.7083, 0.8926, 0.6677, 0.8914, 0.6672, 0.89, 0.7084, 0.8908, 0.7084, 0.8908, 0.6672, 0.89, 0.667, 0.8888, 0.7084, 0.8887, 0.7084, 0.8887, 0.667, 0.8888, 0.6671, 0.8884, 0.7086, 0.8885, 0.75, 0.8928, 0.7083, 0.8926, 0.7084, 0.8908, 0.75, 0.891, 0.75, 0.891, 0.7084, 0.8908, 0.7084, 0.8887, 0.75, 0.8887, 0.75, 0.8887, 0.7084, 0.8887, 0.7086, 0.8885, 0.75, 0.8886, 0.7195, 0.7226, 0.7086, 0.7226, 0.7084, 0.7224, 0.7194, 0.7224, 0.7194, 0.7224, 0.7084, 0.7224, 0.7084, 0.7203, 0.7194, 0.7203, 0.7194, 0.7203, 0.7084, 0.7203, 0.7083, 0.7185, 0.7193, 0.7185, 0.7193, 0.6667, 0.7193, 0.7185, 0.7083, 0.7185, 0.7083, 0.6667, 0.7201, 0.7238, 0.7093, 0.7239, 0.7086, 0.7226, 0.7195, 0.7226, 0.6677, 0.8914, 0.6667, 0.9444, 0.6458, 0.9444, 0.6458, 0.8889, 0.6677, 0.8327, 0.6687, 0.8869, 0.6671, 0.8884, 0.6669, 0.8332, 0.7083, 0.8926, 0.7083, 0.9444, 0.6667, 0.9444, 0.6677, 0.8914, 0.6687, 0.8869, 0.7093, 0.8872, 0.7086, 0.8885, 0.6671, 0.8884, 0.6648, 0.8333, 0.6677, 0.8914, 0.6458, 0.8889, 0.6458, 0.8333, 0.6681, 0.7785, 0.6677, 0.8327, 0.6669, 0.8332, 0.667, 0.7779, 0.6652, 0.7778, 0.6648, 0.8333, 0.6458, 0.8333, 0.6458, 0.7778, 0.6687, 0.7243, 0.6681, 0.7785, 0.667, 0.7779, 0.6671, 0.7227, 0.6674, 0.7197, 0.6652, 0.7778, 0.6458, 0.7778, 0.6458, 0.7222, 0.7083, 0.6667, 0.7083, 0.7185, 0.6674, 0.7197, 0.6667, 0.6667, 0.7093, 0.7239, 0.6687, 0.7243, 0.6671, 0.7227, 0.7086, 0.7226, 0.6667, 0.6667, 0.6674, 0.7197, 0.6458, 0.7222, 0.6458, 0.6667, 0.75, 0.8928, 0.75, 0.9444, 0.7083, 0.9444, 0.7083, 0.8926, 0.7093, 0.8872, 0.75, 0.8876, 0.75, 0.8886, 0.7086, 0.8885, 0.75, 0.8887, 0.75, 0.8886, 0.75, 0.8886, 0.75, 0.8887, 0.75, 0.8823, 0.75, 0.8819, 0.75, 0.8819, 0.75, 0.8823, 0.75, 0.8819, 0.75, 0.8816, 0.75, 0.8816, 0.75, 0.8819, 0.4891, 0.25, 0.49, 0.25, 0.49, 0.25, 0.4891, 0.25, 0.75, 0.9444, 0.75, 0.8928, 0.75, 0.8928, 0.75, 0.9444, 0.75, 0.9991, 0.75, 0.9986, 0.75, 0.9986, 0.75, 0.9991, 0.75, 0.8886, 0.75, 0.8876, 0.75, 0.8876, 0.75, 0.8886, 0.75, 0.9986, 0.75, 0.972, 0.75, 0.972, 0.75, 0.9986, 0.75, 0.885, 0.75, 0.8837, 0.75, 0.8837, 0.75, 0.885, 0.4886, 0.25, 0.4891, 0.25, 0.4891, 0.25, 0.4886, 0.25, 0.75, 0.8837, 0.75, 0.8825, 0.75, 0.8825, 0.75, 0.8837, 0.75, 0.8928, 0.75, 0.891, 0.75, 0.891, 0.75, 0.8928, 0.75, 0.8863, 0.75, 0.885, 0.75, 0.885, 0.75, 0.8863, 0.75, 0.972, 0.75, 0.9444, 0.75, 0.9444, 0.75, 0.972, 0.75, 0.8825, 0.75, 0.8824, 0.75, 0.8824, 0.75, 0.8825, 0.75, 0.8816, 0.7501, 0.8693, 0.7501, 0.8693, 0.75, 0.8816, 0.75, 1.0, 0.75, 0.9991, 0.75, 0.9991, 0.75, 1.0, 0.75, 0.891, 0.75, 0.8887, 0.75, 0.8887, 0.75, 0.891, 0.75, 0.8876, 0.75, 0.8863, 0.75, 0.8863, 0.75, 0.8876, 0.75, 0.8824, 0.75, 0.8823, 0.75, 0.8823, 0.75, 0.8824, 0.7403, 0.7236, 0.7306, 0.7237, 0.7303, 0.7225, 0.7401, 0.7225, 0.7401, 0.6667, 0.7401, 0.7184, 0.7302, 0.7184, 0.7302, 0.6667, 0.7401, 0.7201, 0.7302, 0.7202, 0.7302, 0.7184, 0.7401, 0.7184, 0.7401, 0.7224, 0.7302, 0.7224, 0.7302, 0.7202, 0.7401, 0.7201, 0.7401, 0.7225, 0.7303, 0.7225, 0.7302, 0.7224, 0.7401, 0.7224, 0.7413, 0.7291, 0.7325, 0.7295, 0.7321, 0.7281, 0.7411, 0.7278, 0.7434, 0.7428, 0.7367, 0.7439, 0.7328, 0.7304, 0.7414, 0.7299, 0.7413, 0.7291, 0.7326, 0.7295, 0.7325, 0.7295, 0.7413, 0.7291, 0.7413, 0.7292, 0.7326, 0.7296, 0.7326, 0.7295, 0.7413, 0.7291, 0.7414, 0.7296, 0.7327, 0.7301, 0.7326, 0.7296, 0.7413, 0.7292, 0.7414, 0.7299, 0.7328, 0.7304, 0.7327, 0.7301, 0.7414, 0.7296, 0.7401, 0.5029, 0.7401, 0.5278, 0.7302, 0.5278, 0.7302, 0.5029, 0.9844, 0.2358, 0.9806, 0.2216, 0.9796, 0.2218, 0.9834, 0.2359, 0.9861, 0.2357, 0.9823, 0.2214, 0.9806, 0.2216, 0.9844, 0.2358, 0.7401, 0.5018, 0.7302, 0.5018, 0.7302, 0.5, 0.7401, 0.5, 0.7401, 0.5029, 0.7302, 0.5029, 0.7302, 0.5018, 0.7401, 0.5018, 0.7401, 0.5278, 0.7401, 0.5556, 0.7302, 0.5556, 0.7302, 0.5278, 0.7401, 0.5556, 0.7401, 0.6111, 0.7302, 0.6111, 0.7302, 0.5556, 0.7401, 0.6111, 0.7401, 0.6667, 0.7302, 0.6667, 0.7302, 0.6111, 0.7411, 0.7278, 0.7321, 0.7281, 0.7316, 0.7267, 0.7408, 0.7264, 0.7408, 0.7264, 0.7316, 0.7267, 0.7311, 0.7252, 0.7406, 0.725, 0.7406, 0.725, 0.7311, 0.7252, 0.7306, 0.7237, 0.7403, 0.7236, 0.75, 0.7248, 0.7406, 0.725, 0.7403, 0.7236, 0.75, 0.7235, 0.75, 0.7261, 0.7408, 0.7264, 0.7406, 0.725, 0.75, 0.7248, 0.75, 0.7275, 0.7411, 0.7278, 0.7408, 0.7264, 0.75, 0.7261, 0.75, 0.6111, 0.75, 0.6667, 0.7401, 0.6667, 0.7401, 0.6111, 0.75, 0.5556, 0.75, 0.6111, 0.7401, 0.6111, 0.7401, 0.5556, 0.75, 0.5278, 0.75, 0.5556, 0.7401, 0.5556, 0.7401, 0.5278, 0.75, 0.5029, 0.7401, 0.5029, 0.7401, 0.5018, 0.75, 0.5018, 0.75, 0.5018, 0.7401, 0.5018, 0.7401, 0.5, 0.75, 0.5, 0.9899, 0.25, 0.9861, 0.2357, 0.9844, 0.2358, 0.9882, 0.25, 0.9882, 0.25, 0.9844, 0.2358, 0.9834, 0.2359, 0.9871, 0.25, 0.75, 0.5029, 0.75, 0.5278, 0.7401, 0.5278, 0.7401, 0.5029, 0.75, 0.7295, 0.7414, 0.7299, 0.7414, 0.7296, 0.75, 0.7292, 0.75, 0.7292, 0.7414, 0.7296, 0.7413, 0.7292, 0.75, 0.7288, 0.75, 0.7288, 0.7413, 0.7292, 0.7413, 0.7291, 0.75, 0.7287, 0.75, 0.7287, 0.7413, 0.7291, 0.7413, 0.7291, 0.75, 0.7286, 0.7501, 0.7418, 0.7434, 0.7428, 0.7414, 0.7299, 0.75, 0.7295, 0.75, 0.7286, 0.7413, 0.7291, 0.7411, 0.7278, 0.75, 0.7275, 0.75, 0.7225, 0.7401, 0.7225, 0.7401, 0.7224, 0.75, 0.7224, 0.75, 0.7224, 0.7401, 0.7224, 0.7401, 0.7201, 0.75, 0.7201, 0.75, 0.7201, 0.7401, 0.7201, 0.7401, 0.7184, 0.75, 0.7183, 0.75, 0.6667, 0.75, 0.7183, 0.7401, 0.7184, 0.7401, 0.6667, 0.75, 0.7235, 0.7403, 0.7236, 0.7401, 0.7225, 0.75, 0.7225, 0.7306, 0.7237, 0.7201, 0.7238, 0.7195, 0.7226, 0.7303, 0.7225, 0.7302, 0.6667, 0.7302, 0.7184, 0.7193, 0.7185, 0.7193, 0.6667, 0.7302, 0.7202, 0.7194, 0.7203, 0.7193, 0.7185, 0.7302, 0.7184, 0.7302, 0.7224, 0.7194, 0.7224, 0.7194, 0.7203, 0.7302, 0.7202, 0.7303, 0.7225, 0.7195, 0.7226, 0.7194, 0.7224, 0.7302, 0.7224, 0.7325, 0.7295, 0.723, 0.7299, 0.7223, 0.7285, 0.7321, 0.7281, 0.7367, 0.7439, 0.7294, 0.7451, 0.7234, 0.7309, 0.7328, 0.7304, 0.7326, 0.7295, 0.723, 0.73, 0.723, 0.7299, 0.7325, 0.7295, 0.7326, 0.7296, 0.7231, 0.7301, 0.723, 0.73, 0.7326, 0.7295, 0.7327, 0.7301, 0.7233, 0.7306, 0.7231, 0.7301, 0.7326, 0.7296, 0.7328, 0.7304, 0.7234, 0.7309, 0.7233, 0.7306, 0.7327, 0.7301, 0.7302, 0.5029, 0.7302, 0.5278, 0.7193, 0.5278, 0.7193, 0.5029, 0.9806, 0.2216, 0.9765, 0.2062, 0.9754, 0.2064, 0.9796, 0.2218, 0.9823, 0.2214, 0.9782, 0.2058, 0.9765, 0.2062, 0.9806, 0.2216, 0.7302, 0.5018, 0.7193, 0.5018, 0.7193, 0.5, 0.7302, 0.5, 0.7302, 0.5029, 0.7193, 0.5029, 0.7193, 0.5018, 0.7302, 0.5018, 0.7302, 0.5278, 0.7302, 0.5556, 0.7193, 0.5556, 0.7193, 0.5278, 0.7302, 0.5556, 0.7302, 0.6111, 0.7193, 0.6111, 0.7193, 0.5556, 0.7302, 0.6111, 0.7302, 0.6667, 0.7193, 0.6667, 0.7193, 0.6111, 0.7321, 0.7281, 0.7223, 0.7285, 0.7216, 0.7269, 0.7316, 0.7267, 0.7316, 0.7267, 0.7216, 0.7269, 0.7208, 0.7254, 0.7311, 0.7252, 0.7311, 0.7252, 0.7208, 0.7254, 0.7201, 0.7238, 0.7306, 0.7237])
me_cylinder.update()

# ---- objects
ob_light = bpy.data.objects.new('Light', light_light)
ob_camera = bpy.data.objects.new('Camera', cam_camera)
ob_cylinder = bpy.data.objects.new('Cylinder', me_cylinder)

# ---- transforms, parenting, visibility, modifiers, constraints
ob_light.location = (4.076, 1.005, 5.904)
ob_light.rotation_euler = (0.6503, 0.05522, 1.866)
ob_light.lock_rotations_4d = False
ob_light.empty_display_type = 'ARROWS'
ob_light.color = (0.0, 0.0, 0.0, 0.0)
ob_light.lineart.crease_threshold = 0.0
ob_camera.location = (7.359, -6.926, 4.958)
ob_camera.rotation_euler = (1.109, 0.0, 0.8149)
ob_camera.lock_rotations_4d = False
ob_camera.empty_display_type = 'ARROWS'
ob_camera.color = (0.0, 0.0, 0.0, 0.0)
ob_camera.display_type = 'WIRE'
ob_camera.lineart.crease_threshold = 0.0
ob_cylinder.location = (0.0, 0.0, 1.294)
ob_cylinder.scale = (1.0, 1.0, 1.491)
_m = ob_cylinder.modifiers.new('Subdivision', 'SUBSURF')
_m = ob_cylinder.modifiers.new('Mirror', 'MIRROR')
_m.use_axis = (False, True, False)

# ---- collection membership
col_collection.objects.link(ob_light)
col_collection.objects.link(ob_camera)
col_collection.objects.link(ob_cylinder)

# ---- scene / render settings (as saved in the file)
scene.camera = ob_camera
scene.frame_start = 1; scene.frame_end = 250; scene.frame_set(0)
scene.render.engine = 'CYCLES'
bpy.context.view_layer.update()
